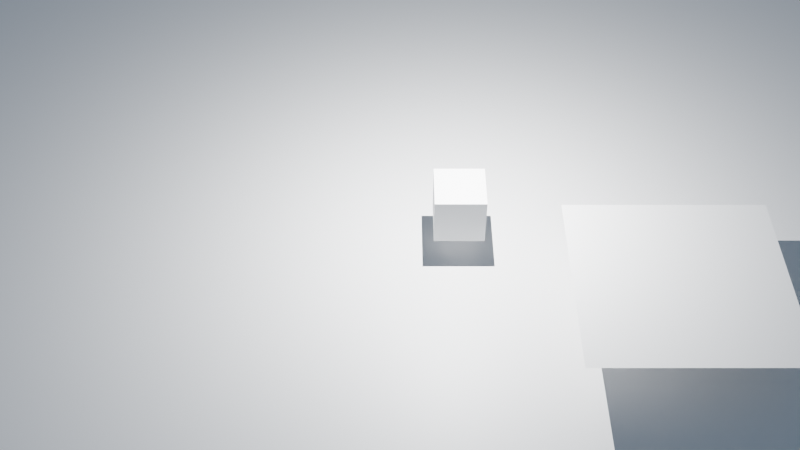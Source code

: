 # Source: grids.blend  (saved by Blender 5.1.30; exported with 4.5.12 LTS)
import bpy
from mathutils import Matrix  # noqa: F401  (used for matrix-valued properties, if any)

bpy.ops.wm.read_factory_settings(use_empty=True)
scene = bpy.context.scene
scene.name = 'Scene'

# ---- collections
col_collection = bpy.data.collections.new('Collection'); scene.collection.children.link(col_collection)

# ---- materials (node trees are filled in below, after node groups)
mat_vertex_painting = bpy.data.materials.new('Vertex Painting')
mat_vertex_painting.use_backface_culling = True
mat_vertex_painting.use_backface_culling_lightprobe_volume = False
mat_vertex_painting.use_transparent_shadow = False

# ---- material node trees
mat_vertex_painting.use_nodes = True; mat_vertex_painting.node_tree.nodes.clear()
_N = mat_vertex_painting.node_tree.nodes; _L = mat_vertex_painting.node_tree.links
n0 = _N.new('ShaderNodeBsdfPrincipled'); n0.name = 'Principled BSDF'; n0.location = (10, 300)
n0.distribution = 'GGX'
n0.subsurface_method = 'RANDOM_WALK_SKIN'
n0.inputs[3].default_value = 1.45
n0.inputs[27].default_value = (0.0, 0.0, 0.0, 1.0)
n0.inputs[28].default_value = 1.0
n1 = _N.new('ShaderNodeOutputMaterial'); n1.name = 'Material Output'; n1.location = (300, 300)
_L.new(n0.outputs[0], n1.inputs[0])
n1.is_active_output = True

# ---- world
world_world = bpy.data.worlds.new('World'); scene.world = world_world
world_world.use_nodes = True; world_world.node_tree.nodes.clear()
_N = world_world.node_tree.nodes; _L = world_world.node_tree.links
n0 = _N.new('ShaderNodeOutputWorld'); n0.name = 'World Output'; n0.location = (300, 300)
n1 = _N.new('ShaderNodeBackground'); n1.name = 'Background'; n1.location = (10, 300)
n1.inputs[0].default_value = (0.1249, 0.173, 0.233, 1.0)
_L.new(n1.outputs[0], n0.inputs[0])
n0.is_active_output = True
world_world.color = (0.05088, 0.05088, 0.05088)
world_world.use_sun_shadow = False
world_world.sun_shadow_jitter_overblur = 0.0

# ---- cameras
cam_camera = bpy.data.cameras.new('Camera')

# ---- lights
light_point = bpy.data.lights.new('Point', 'POINT')
light_point.transmission_factor = 0.0
light_point.energy = 1000.0
light_point.shadow_maximum_resolution = 0.006
light_point.use_absolute_resolution = True

# ---- meshes
me_plane_004 = bpy.data.meshes.new('Plane.004')
me_plane_004.from_pydata([(3.5, -2.5, 0.0), (2.5, -2.5, 0.0), (1.5, -2.5, 0.0), (0.5, -2.5, 0.0), (-0.5, -2.5, 0.0), (-1.5, -2.5, 0.0), (3.5, -1.5, 0.0), (-1.5, -1.5, 0.0), (-2.98e-07, 1.8, 0.0), (0.7, 2.5, 0.0), (1.5, -0.5, 0.0), (0.5, -0.5, 0.0), (-1.5, -0.5, 0.0), (-0.5, -1.5, 0.0), (2.5, -1.5, 0.0), (1.5, -1.5, 0.0), (-2.5, -1.5, 0.0), (-2.5, -0.5, 0.0), (-3.5, -0.5, 0.0), (-3.5, 0.5, 0.0), (-2.5, 0.5, 0.0), (-2.5, 1.5, 0.0), (-2.5, 5.5, 0.0), (-1.5, 0.5, 0.0), (-2.5, 6.5, 0.0), (-0.5, -0.5, 0.0), (3.5, -0.5, 0.0), (1.9, 2.2, 0.0), (3.2, 2.7, 0.0), (3.7, 0.5, 0.0), (4.1, 1.3, 0.0), (3.0, 1.0, 0.0), (2.5, -0.5, 0.0), (1.4, 0.6, 0.0), (3.1, 1.85, 0.0), (2.45, 1.6, 0.0), (1.65, 1.4, 0.0), (2.2, 0.8, 0.0), (-4.5, -0.5, 0.0), (-5.5, 0.5, 0.0), (-4.5, 0.5, 0.0), (-3.5, 1.5, 0.0), (-4.5, 1.5, 0.0), (-4.5, 2.5, 0.0), (-3.5, 2.5, 0.0), (-6.5, 3.5, 0.0), (-7.5, 3.5, 0.0), (-7.5, 2.5, 0.0), (-6.5, 2.5, 0.0), (-3.5, 3.5, 0.0), (-7.5, 1.5, 0.0), (-2.5, 2.5, 0.0), (-8.5, 2.5, 0.0), (-1.5, 1.5, 0.0), (-0.5, 1.5, 0.0), (-0.5, 0.5, 0.0), (-8.5, 1.5, 0.0), (-1.5, 2.5, 0.0), (-1.5, 3.5, 0.0), (-2.5, 3.5, 0.0), (-5.5, 2.5, 0.0), (0.5, 3.5, 0.0), (-0.5, 2.5, 0.0), (-5.5, 1.5, 0.0), (-1.5, 5.5, 0.0), (-6.5, 1.5, 0.0), (-3.5, 6.5, 0.0), (-3.5, 5.5, 0.0), (-4.5, 4.5, 0.0), (-3.5, 4.5, 0.0), (-4.5, 3.5, 0.0), (-5.5, 4.5, 0.0), (-5.5, 3.5, 0.0), (-2.5, 4.5, 0.0), (-4.5, 6.5, 0.0), (-4.5, 7.5, 0.0), (-5.5, 7.5, 0.0), (-5.5, 6.5, 0.0), (-6.5, 6.5, 0.0), (-6.5, 5.5, 0.0), (-5.5, 5.5, 0.0), (-6.5, 4.5, 0.0), (-7.5, 5.5, 0.0), (-7.5, 4.5, 0.0), (-4.5, 5.5, 0.0)], [(2, 3), (3, 4), (4, 5), (34, 31), (35, 31), (10, 11), (11, 13), (4, 13), (7, 12), (36, 33), (5, 7), (3, 11), (8, 33), (7, 16), (16, 17), (17, 18), (18, 19), (19, 20), (20, 21), (71, 68), (68, 70), (11, 25), (25, 12), (13, 25), (67, 69), (9, 8), (27, 9), (28, 27), (30, 28), (29, 30), (31, 32), (37, 31), (31, 29), (29, 26), (26, 31), (28, 34), (30, 34), (30, 31), (27, 35), (27, 36), (36, 35), (35, 37), (36, 37), (69, 73), (33, 26), (32, 33), (33, 37), (18, 38), (73, 22), (22, 67), (67, 66), (66, 24), (24, 22), (41, 42), (42, 43), (43, 44), (48, 60), (45, 48), (65, 48), (50, 65), (47, 50), (53, 54), (54, 55), (52, 47), (50, 56), (57, 58), (58, 59), (46, 45), (47, 46), (61, 62), (48, 47), (56, 52), (63, 60), (9, 61), (65, 63), (21, 53), (53, 23), (23, 55), (55, 25), (10, 55), (55, 33), (38, 40), (40, 39), (42, 40), (40, 19), (19, 41), (44, 41), (41, 21), (21, 51), (51, 44), (44, 49), (49, 59), (59, 51), (51, 57), (57, 53), (54, 62), (62, 57), (59, 64), (64, 61), (62, 58), (58, 64), (64, 62), (62, 9), (70, 72), (69, 68), (72, 71), (82, 79), (79, 81), (77, 80), (80, 84), (84, 74), (74, 77), (77, 76), (76, 75), (75, 74), (81, 83), (78, 77), (79, 78), (80, 79), (83, 82), (70, 49), (49, 69), (39, 63), (81, 71), (45, 81), (72, 45), (60, 72), (63, 42), (84, 67), (68, 84), (59, 73), (71, 80), (20, 41), (41, 43)], [(15, 10, 32, 14), (2, 15, 14, 1), (32, 26, 6, 14), (1, 14, 6, 0)])
_uv = me_plane_004.uv_layers.new(name='UVMap')
_uv.uv.foreach_set('vector', [0.0, 0.0, 0.0, 0.0, 0.0, 0.0, 0.0, 0.0, 0.0, 0.0, 0.0, 0.0, 0.0, 0.0, 0.0, 0.0, 0.0, 0.0, 0.0, 0.0, 0.0, 0.0, 0.0, 0.0, 0.0, 0.0, 0.0, 0.0, 0.0, 0.0, 0.0, 0.0])
me_plane_004.update()
me_cube = bpy.data.meshes.new('Cube')
me_cube.from_pydata([(0.0, 0.0, 0.49), (-0.1, -0.1, 0.69), (-0.1, 0.1, 0.69), (0.1, -0.1, 0.69), (0.1, 0.1, 0.69)], [], [(0, 1, 2), (0, 2, 4), (0, 4, 3), (0, 3, 1), (4, 2, 1, 3)])
_uv = me_cube.uv_layers.new(name='UVMap')
_uv.uv.foreach_set('vector', [0.375, 0.0, 0.625, 0.0, 0.625, 0.25, 0.375, 0.25, 0.625, 0.25, 0.625, 0.5, 0.375, 0.5, 0.625, 0.5, 0.625, 0.75, 0.375, 0.75, 0.625, 0.75, 0.625, 1.0, 0.625, 0.5, 0.875, 0.5, 0.875, 0.75, 0.625, 0.75])
_ca = me_cube.color_attributes.new('Attribute', 'BYTE_COLOR', 'CORNER')
_ca.data.foreach_set('color', [0.0, 0.1912, 1.0, 1.0, 0.0, 0.1912, 1.0, 1.0, 0.0, 0.1912, 1.0, 1.0, 0.0, 0.1912, 1.0, 1.0, 0.0, 0.1912, 1.0, 1.0, 0.0, 0.1912, 1.0, 1.0, 0.0, 0.1912, 1.0, 1.0, 0.0, 0.1912, 1.0, 1.0, 0.0, 0.1912, 1.0, 1.0, 0.0, 0.1912, 1.0, 1.0, 0.0, 0.1912, 1.0, 1.0, 0.0, 0.1912, 1.0, 1.0, 0.0, 0.1912, 1.0, 1.0, 0.0, 0.1912, 1.0, 1.0, 0.0, 0.1912, 1.0, 1.0, 0.0, 0.1912, 1.0, 1.0])
me_cube.materials.append(None)
me_cube.update()
me_cube_001 = bpy.data.meshes.new('Cube.001')
me_cube_001.from_pydata([(-0.25, -0.25, -0.25), (-0.25, -0.25, 0.25), (-0.25, 0.25, -0.25), (-0.25, 0.25, 0.25), (0.25, -0.25, -0.25), (0.25, -0.25, 0.25), (0.25, 0.25, -0.25), (0.25, 0.25, 0.25)], [], [(0, 1, 3, 2), (2, 3, 7, 6), (6, 7, 5, 4), (4, 5, 1, 0), (2, 6, 4, 0), (7, 3, 1, 5)])
_uv = me_cube_001.uv_layers.new(name='UVMap')
_uv.uv.foreach_set('vector', [0.375, 0.0, 0.625, 0.0, 0.625, 0.25, 0.375, 0.25, 0.375, 0.25, 0.625, 0.25, 0.625, 0.5, 0.375, 0.5, 0.375, 0.5, 0.625, 0.5, 0.625, 0.75, 0.375, 0.75, 0.375, 0.75, 0.625, 0.75, 0.625, 1.0, 0.375, 1.0, 0.125, 0.5, 0.375, 0.5, 0.375, 0.75, 0.125, 0.75, 0.625, 0.5, 0.875, 0.5, 0.875, 0.75, 0.625, 0.75])
_ca = me_cube_001.color_attributes.new('Attribute', 'BYTE_COLOR', 'CORNER')
_ca.data.foreach_set('color', [0.016, 0.1195, 1.0, 1.0, 0.016, 0.1195, 1.0, 1.0, 0.016, 0.1195, 1.0, 1.0, 0.016, 0.1195, 1.0, 1.0, 0.016, 0.1195, 1.0, 1.0, 0.016, 0.1195, 1.0, 1.0, 0.016, 0.1195, 1.0, 1.0, 0.016, 0.1195, 1.0, 1.0, 0.016, 0.1195, 1.0, 1.0, 0.016, 0.1195, 1.0, 1.0, 0.016, 0.1195, 1.0, 1.0, 0.016, 0.1195, 1.0, 1.0, 0.016, 0.1195, 1.0, 1.0, 0.016, 0.1195, 1.0, 1.0, 0.016, 0.1195, 1.0, 1.0, 0.016, 0.1195, 1.0, 1.0, 0.016, 0.1195, 1.0, 1.0, 0.016, 0.1195, 1.0, 1.0, 0.016, 0.1195, 1.0, 1.0, 0.016, 0.1195, 1.0, 1.0, 0.016, 0.1195, 1.0, 1.0, 0.016, 0.1195, 1.0, 1.0, 0.016, 0.1195, 1.0, 1.0, 0.016, 0.1195, 1.0, 1.0])
me_cube_001.materials.append(mat_vertex_painting)
me_cube_001.update()
me_cube_002 = bpy.data.meshes.new('Cube.002')
me_cube_002.from_pydata([(0.0, 0.0, -0.25), (0.0, 0.0, 0.25), (-0.125, -0.125, 0.0), (-0.125, 0.125, 0.0), (0.125, 0.125, 0.0), (0.125, -0.125, 0.0)], [], [(2, 1, 3), (3, 1, 4), (4, 1, 5), (5, 1, 2), (0, 5, 2), (0, 4, 5), (0, 3, 4), (0, 2, 3)])
_uv = me_cube_002.uv_layers.new(name='UVMap')
_uv.uv.foreach_set('vector', [0.5, 0.0, 0.625, 0.25, 0.5, 0.25, 0.5, 0.25, 0.625, 0.5, 0.5, 0.5, 0.5, 0.5, 0.625, 0.75, 0.5, 0.75, 0.5, 0.75, 0.625, 1.0, 0.5, 1.0, 0.375, 0.75, 0.5, 0.75, 0.5, 1.0, 0.375, 0.5, 0.5, 0.5, 0.5, 0.75, 0.375, 0.25, 0.5, 0.25, 0.5, 0.5, 0.375, 0.0, 0.5, 0.0, 0.5, 0.25])
_ca = me_cube_002.color_attributes.new('Attribute', 'BYTE_COLOR', 'CORNER')
_ca.data.foreach_set('color', [1.0, 1.0, 1.0, 1.0, 1.0, 1.0, 1.0, 1.0, 1.0, 1.0, 1.0, 1.0, 1.0, 1.0, 1.0, 1.0, 1.0, 1.0, 1.0, 1.0, 1.0, 1.0, 1.0, 1.0, 1.0, 1.0, 1.0, 1.0, 1.0, 1.0, 1.0, 1.0, 1.0, 1.0, 1.0, 1.0, 1.0, 1.0, 1.0, 1.0, 1.0, 1.0, 1.0, 1.0, 1.0, 1.0, 1.0, 1.0, 1.0, 1.0, 1.0, 1.0, 1.0, 1.0, 1.0, 1.0, 1.0, 1.0, 1.0, 1.0, 1.0, 1.0, 1.0, 1.0, 1.0, 1.0, 1.0, 1.0, 1.0, 1.0, 1.0, 1.0, 1.0, 1.0, 1.0, 1.0, 1.0, 1.0, 1.0, 1.0, 1.0, 1.0, 1.0, 1.0, 1.0, 1.0, 1.0, 1.0, 1.0, 1.0, 1.0, 1.0, 1.0, 1.0, 1.0, 1.0])
me_cube_002.materials.append(mat_vertex_painting)
me_cube_002.update()
me_line = bpy.data.meshes.new('Line')
me_line.from_pydata([(0.09459, -0.75, -0.01), (0.1115, -0.4972, -0.01), (0.09459, -0.25, -0.01), (0.09459, -0.25, 0.01), (0.1115, -0.4972, 0.01), (0.09459, -0.75, 0.01), (0.07459, -0.25, -0.01), (0.0915, -0.4972, -0.01), (0.07459, -0.75, -0.01), (0.07459, -0.75, 0.01), (0.0915, -0.4972, 0.01), (0.07459, -0.25, 0.01), (0.053, -0.471, 0.02), (0.093, -0.552, 0.02), (0.133, -0.472, 0.02)], [], [(5, 4, 10, 9), (4, 3, 11, 10), (2, 1, 7, 6), (1, 0, 8, 7), (8, 9, 10, 7), (7, 10, 11, 6), (2, 3, 4, 1), (1, 4, 5, 0), (14, 12, 13)])
_uv = me_line.uv_layers.new(name='UVMap')
_uv.uv.foreach_set('vector', [0.6875, 0.5, 0.75, 0.5, 0.75, 0.75, 0.6875, 0.75, 0.75, 0.5, 0.8125, 0.5, 0.8125, 0.75, 0.75, 0.75, 0.1875, 0.5, 0.25, 0.5, 0.25, 0.75, 0.1875, 0.75, 0.25, 0.5, 0.3125, 0.5, 0.3125, 0.75, 0.25, 0.75, 0.375, 0.8125, 0.625, 0.8125, 0.625, 0.875, 0.375, 0.875, 0.375, 0.875, 0.625, 0.875, 0.625, 0.9375, 0.375, 0.9375, 0.375, 0.3125, 0.625, 0.3125, 0.625, 0.375, 0.375, 0.375, 0.375, 0.375, 0.625, 0.375, 0.625, 0.4375, 0.375, 0.4375, 0.625, 0.5, 0.875, 0.5, 0.625, 0.75])
_ca = me_line.color_attributes.new('Attribute', 'BYTE_COLOR', 'CORNER')
_ca.data.foreach_set('color', [1.0, 1.0, 1.0, 1.0, 1.0, 1.0, 1.0, 1.0, 1.0, 1.0, 1.0, 1.0, 1.0, 1.0, 1.0, 1.0, 1.0, 1.0, 1.0, 1.0, 1.0, 1.0, 1.0, 1.0, 1.0, 1.0, 1.0, 1.0, 1.0, 1.0, 1.0, 1.0, 1.0, 1.0, 1.0, 1.0, 1.0, 1.0, 1.0, 1.0, 1.0, 1.0, 1.0, 1.0, 1.0, 1.0, 1.0, 1.0, 1.0, 1.0, 1.0, 1.0, 1.0, 1.0, 1.0, 1.0, 1.0, 1.0, 1.0, 1.0, 1.0, 1.0, 1.0, 1.0, 1.0, 1.0, 1.0, 1.0, 1.0, 1.0, 1.0, 1.0, 1.0, 1.0, 1.0, 1.0, 1.0, 1.0, 1.0, 1.0, 1.0, 1.0, 1.0, 1.0, 1.0, 1.0, 1.0, 1.0, 1.0, 1.0, 1.0, 1.0, 1.0, 1.0, 1.0, 1.0, 1.0, 1.0, 1.0, 1.0, 1.0, 1.0, 1.0, 1.0, 1.0, 1.0, 1.0, 1.0, 1.0, 1.0, 1.0, 1.0, 1.0, 1.0, 1.0, 1.0, 1.0, 1.0, 1.0, 1.0, 1.0, 1.0, 1.0, 1.0, 1.0, 1.0, 1.0, 1.0, 0.1384, 0.6445, 1.0, 1.0, 0.1384, 0.6445, 1.0, 1.0, 0.1384, 0.6445, 1.0, 1.0])
me_line.materials.append(mat_vertex_painting)
me_line.use_paint_bone_selection = False
me_line.use_paint_mask = True
me_line.update()
me_brokenline = bpy.data.meshes.new('BrokenLine')
me_brokenline.from_pydata([(-0.005413, -0.75, -0.01), (0.0115, -0.5972, -0.01), (0.0115, -0.5972, 0.01), (-0.005413, -0.75, 0.01), (-0.008496, -0.5972, -0.01), (-0.02541, -0.75, -0.01), (-0.02541, -0.75, 0.01), (-0.008496, -0.5972, 0.01), (0.04167, -0.4486, 0.02), (-0.04672, -0.537, 0.02), (0.05272, -0.4597, 0.02), (-0.03567, -0.5481, 0.02), (0.0115, -0.3972, -0.01), (-0.005413, -0.25, -0.01), (-0.005413, -0.25, 0.01), (0.0115, -0.3972, 0.01), (-0.02541, -0.25, -0.01), (-0.008496, -0.3972, -0.01), (-0.008496, -0.3972, 0.01), (-0.02541, -0.25, 0.01), (-0.04672, -0.4597, 0.02), (0.04167, -0.5481, 0.02), (-0.03567, -0.4486, 0.02), (0.05272, -0.537, 0.02)], [], [(3, 2, 7, 6), (1, 0, 5, 4), (5, 6, 7, 4), (1, 2, 3, 0), (11, 10, 8, 9), (15, 14, 19, 18), (13, 12, 17, 16), (17, 18, 19, 16), (13, 14, 15, 12), (23, 22, 20, 21)])
_uv = me_brokenline.uv_layers.new(name='UVMap')
_uv.uv.foreach_set('vector', [0.6875, 0.5, 0.75, 0.5, 0.75, 0.75, 0.6875, 0.75, 0.25, 0.5, 0.3125, 0.5, 0.3125, 0.75, 0.25, 0.75, 0.375, 0.8125, 0.625, 0.8125, 0.625, 0.875, 0.375, 0.875, 0.375, 0.375, 0.625, 0.375, 0.625, 0.4375, 0.375, 0.4375, 0.0, 0.0, 1.0, 0.0, 1.0, 1.0, 0.0, 1.0, 0.75, 0.5, 0.8125, 0.5, 0.8125, 0.75, 0.75, 0.75, 0.1875, 0.5, 0.25, 0.5, 0.25, 0.75, 0.1875, 0.75, 0.375, 0.875, 0.625, 0.875, 0.625, 0.9375, 0.375, 0.9375, 0.375, 0.3125, 0.625, 0.3125, 0.625, 0.375, 0.375, 0.375, 0.0, 0.0, 1.0, 0.0, 1.0, 1.0, 0.0, 1.0])
_ca = me_brokenline.color_attributes.new('Attribute', 'BYTE_COLOR', 'CORNER')
_ca.data.foreach_set('color', [0.4678, 0.02315, 0.0999, 1.0, 0.4678, 0.02315, 0.0999, 1.0, 0.4678, 0.02315, 0.0999, 1.0, 0.4678, 0.02315, 0.0999, 1.0, 0.4678, 0.02315, 0.0999, 1.0, 0.4678, 0.02315, 0.0999, 1.0, 0.4678, 0.02315, 0.0999, 1.0, 0.4678, 0.02315, 0.0999, 1.0, 0.4678, 0.02315, 0.0999, 1.0, 0.4678, 0.02315, 0.0999, 1.0, 0.4678, 0.02315, 0.0999, 1.0, 0.4678, 0.02315, 0.0999, 1.0, 0.4678, 0.02315, 0.0999, 1.0, 0.4678, 0.02315, 0.0999, 1.0, 0.4678, 0.02315, 0.0999, 1.0, 0.4678, 0.02315, 0.0999, 1.0, 0.4678, 0.02315, 0.0999, 1.0, 0.4678, 0.02315, 0.0999, 1.0, 0.4678, 0.02315, 0.0999, 1.0, 0.4678, 0.02315, 0.0999, 1.0, 0.4678, 0.02315, 0.0999, 1.0, 0.4678, 0.02315, 0.0999, 1.0, 0.4678, 0.02315, 0.0999, 1.0, 0.4678, 0.02315, 0.0999, 1.0, 0.4678, 0.02315, 0.0999, 1.0, 0.4678, 0.02315, 0.0999, 1.0, 0.4678, 0.02315, 0.0999, 1.0, 0.4678, 0.02315, 0.0999, 1.0, 0.4678, 0.02315, 0.0999, 1.0, 0.4678, 0.02315, 0.0999, 1.0, 0.4678, 0.02315, 0.0999, 1.0, 0.4678, 0.02315, 0.0999, 1.0, 0.4678, 0.02315, 0.0999, 1.0, 0.4678, 0.02315, 0.0999, 1.0, 0.4678, 0.02315, 0.0999, 1.0, 0.4678, 0.02315, 0.0999, 1.0, 0.4678, 0.02315, 0.0999, 1.0, 0.4678, 0.02315, 0.0999, 1.0, 0.3712, 0.02315, 0.08438, 1.0, 0.4678, 0.02315, 0.0999, 1.0])
me_brokenline.materials.append(mat_vertex_painting)
me_brokenline.update()
me_plane = bpy.data.meshes.new('Plane')
me_plane.from_pydata([(-8.0, -8.0, 0.0), (8.0, -8.0, 0.0), (-8.0, 8.0, 0.0), (8.0, 8.0, 0.0), (-8.0, 0.0, 0.0), (0.0, -8.0, 0.0), (8.0, 0.0, 0.0), (0.0, 8.0, 0.0), (0.0, 0.0, 0.0), (-8.0, -4.0, 0.0), (4.0, -8.0, 0.0), (8.0, 4.0, 0.0), (-4.0, 8.0, 0.0), (-8.0, 4.0, 0.0), (-4.0, -8.0, 0.0), (8.0, -4.0, 0.0), (4.0, 8.0, 0.0), (0.0, 4.0, 0.0), (0.0, -4.0, 0.0), (-4.0, 0.0, 0.0), (4.0, 0.0, 0.0), (4.0, -4.0, 0.0), (-4.0, -4.0, 0.0), (-4.0, 4.0, 0.0), (4.0, 4.0, 0.0), (-8.0, -6.0, 0.0), (6.0, -8.0, 0.0), (8.0, 6.0, 0.0), (-6.0, 8.0, 0.0), (-8.0, 2.0, 0.0), (-2.0, -8.0, 0.0), (8.0, -2.0, 0.0), (2.0, 8.0, 0.0), (0.0, 6.0, 0.0), (0.0, -2.0, 0.0), (-6.0, 0.0, 0.0), (2.0, 0.0, 0.0), (-8.0, -2.0, 0.0), (2.0, -8.0, 0.0), (8.0, 2.0, 0.0), (-2.0, 8.0, 0.0), (-8.0, 6.0, 0.0), (-6.0, -8.0, 0.0), (8.0, -6.0, 0.0), (6.0, 8.0, 0.0), (0.0, 2.0, 0.0), (0.0, -6.0, 0.0), (-2.0, 0.0, 0.0), (6.0, 0.0, 0.0), (4.0, -2.0, 0.0), (4.0, -6.0, 0.0), (2.0, -4.0, 0.0), (6.0, -4.0, 0.0), (-4.0, -2.0, 0.0), (-4.0, -6.0, 0.0), (-6.0, -4.0, 0.0), (-2.0, -4.0, 0.0), (-4.0, 6.0, 0.0), (-4.0, 2.0, 0.0), (-6.0, 4.0, 0.0), (-2.0, 4.0, 0.0), (4.0, 6.0, 0.0), (4.0, 2.0, 0.0), (2.0, 4.0, 0.0), (6.0, 4.0, 0.0), (6.0, 2.0, 0.0), (2.0, 2.0, 0.0), (2.0, 6.0, 0.0), (-2.0, 2.0, 0.0), (-6.0, 2.0, 0.0), (-6.0, 6.0, 0.0), (-2.0, -6.0, 0.0), (-6.0, -6.0, 0.0), (-6.0, -2.0, 0.0), (6.0, -6.0, 0.0), (2.0, -6.0, 0.0), (2.0, -2.0, 0.0), (6.0, -2.0, 0.0), (-2.0, -2.0, 0.0), (-2.0, 6.0, 0.0), (6.0, 6.0, 0.0), (-8.0, -7.0, 0.0), (7.0, -8.0, 0.0), (8.0, 7.0, 0.0), (-7.0, 8.0, 0.0), (-8.0, 1.0, 0.0), (-1.0, -8.0, 0.0), (8.0, -1.0, 0.0), (1.0, 8.0, 0.0), (0.0, 7.0, 0.0), (0.0, -1.0, 0.0), (-7.0, 0.0, 0.0), (1.0, 0.0, 0.0), (-8.0, -3.0, 0.0), (3.0, -8.0, 0.0), (8.0, 3.0, 0.0), (-3.0, 8.0, 0.0), (-8.0, 5.0, 0.0), (-5.0, -8.0, 0.0), (8.0, -5.0, 0.0), (5.0, 8.0, 0.0), (0.0, 3.0, 0.0), (0.0, -5.0, 0.0), (-3.0, 0.0, 0.0), (5.0, 0.0, 0.0), (4.0, -1.0, 0.0), (4.0, -5.0, 0.0), (1.0, -4.0, 0.0), (5.0, -4.0, 0.0), (-4.0, -1.0, 0.0), (-4.0, -5.0, 0.0), (-7.0, -4.0, 0.0), (-3.0, -4.0, 0.0), (-4.0, 7.0, 0.0), (-4.0, 3.0, 0.0), (-7.0, 4.0, 0.0), (-3.0, 4.0, 0.0), (4.0, 7.0, 0.0), (4.0, 3.0, 0.0), (1.0, 4.0, 0.0), (5.0, 4.0, 0.0), (-8.0, -5.0, 0.0), (5.0, -8.0, 0.0), (8.0, 5.0, 0.0), (-5.0, 8.0, 0.0), (-8.0, 3.0, 0.0), (-3.0, -8.0, 0.0), (8.0, -3.0, 0.0), (3.0, 8.0, 0.0), (0.0, 5.0, 0.0), (0.0, -3.0, 0.0), (-5.0, 0.0, 0.0), (3.0, 0.0, 0.0), (-8.0, -1.0, 0.0), (1.0, -8.0, 0.0), (8.0, 1.0, 0.0), (-1.0, 8.0, 0.0), (-8.0, 7.0, 0.0), (-7.0, -8.0, 0.0), (8.0, -7.0, 0.0), (7.0, 8.0, 0.0), (0.0, 1.0, 0.0), (0.0, -7.0, 0.0), (-1.0, 0.0, 0.0), (7.0, 0.0, 0.0), (4.0, -3.0, 0.0), (4.0, -7.0, 0.0), (3.0, -4.0, 0.0), (7.0, -4.0, 0.0), (-4.0, -3.0, 0.0), (-4.0, -7.0, 0.0), (-5.0, -4.0, 0.0), (-1.0, -4.0, 0.0), (-4.0, 5.0, 0.0), (-4.0, 1.0, 0.0), (-5.0, 4.0, 0.0), (-1.0, 4.0, 0.0), (4.0, 5.0, 0.0), (4.0, 1.0, 0.0), (3.0, 4.0, 0.0), (7.0, 4.0, 0.0), (6.0, 3.0, 0.0), (6.0, 1.0, 0.0), (5.0, 2.0, 0.0), (7.0, 2.0, 0.0), (2.0, 3.0, 0.0), (2.0, 1.0, 0.0), (1.0, 2.0, 0.0), (3.0, 2.0, 0.0), (2.0, 7.0, 0.0), (2.0, 5.0, 0.0), (1.0, 6.0, 0.0), (3.0, 6.0, 0.0), (-2.0, 3.0, 0.0), (-2.0, 1.0, 0.0), (-3.0, 2.0, 0.0), (-1.0, 2.0, 0.0), (-6.0, 3.0, 0.0), (-6.0, 1.0, 0.0), (-7.0, 2.0, 0.0), (-5.0, 2.0, 0.0), (-6.0, 7.0, 0.0), (-6.0, 5.0, 0.0), (-7.0, 6.0, 0.0), (-5.0, 6.0, 0.0), (-2.0, -5.0, 0.0), (-2.0, -7.0, 0.0), (-3.0, -6.0, 0.0), (-1.0, -6.0, 0.0), (-6.0, -5.0, 0.0), (-6.0, -7.0, 0.0), (-7.0, -6.0, 0.0), (-5.0, -6.0, 0.0), (-6.0, -1.0, 0.0), (-6.0, -3.0, 0.0), (-7.0, -2.0, 0.0), (-5.0, -2.0, 0.0), (6.0, -5.0, 0.0), (6.0, -7.0, 0.0), (5.0, -6.0, 0.0), (7.0, -6.0, 0.0), (2.0, -5.0, 0.0), (2.0, -7.0, 0.0), (1.0, -6.0, 0.0), (3.0, -6.0, 0.0), (2.0, -1.0, 0.0), (2.0, -3.0, 0.0), (1.0, -2.0, 0.0), (3.0, -2.0, 0.0), (6.0, -1.0, 0.0), (6.0, -3.0, 0.0), (5.0, -2.0, 0.0), (7.0, -2.0, 0.0), (-2.0, -1.0, 0.0), (-2.0, -3.0, 0.0), (-3.0, -2.0, 0.0), (-1.0, -2.0, 0.0), (-2.0, 7.0, 0.0), (-2.0, 5.0, 0.0), (-3.0, 6.0, 0.0), (-1.0, 6.0, 0.0), (6.0, 7.0, 0.0), (6.0, 5.0, 0.0), (5.0, 6.0, 0.0), (7.0, 6.0, 0.0), (7.0, 5.0, 0.0), (5.0, 5.0, 0.0), (5.0, 7.0, 0.0), (-1.0, 5.0, 0.0), (-3.0, 5.0, 0.0), (-3.0, 7.0, 0.0), (-1.0, -3.0, 0.0), (-3.0, -3.0, 0.0), (-3.0, -1.0, 0.0), (7.0, -3.0, 0.0), (5.0, -3.0, 0.0), (5.0, -1.0, 0.0), (3.0, -3.0, 0.0), (1.0, -3.0, 0.0), (1.0, -1.0, 0.0), (3.0, -7.0, 0.0), (1.0, -7.0, 0.0), (1.0, -5.0, 0.0), (7.0, -7.0, 0.0), (5.0, -7.0, 0.0), (5.0, -5.0, 0.0), (-5.0, -3.0, 0.0), (-7.0, -3.0, 0.0), (-7.0, -1.0, 0.0), (-5.0, -7.0, 0.0), (-7.0, -7.0, 0.0), (-7.0, -5.0, 0.0), (-1.0, -7.0, 0.0), (-3.0, -7.0, 0.0), (-3.0, -5.0, 0.0), (-5.0, 5.0, 0.0), (-7.0, 5.0, 0.0), (-7.0, 7.0, 0.0), (-5.0, 1.0, 0.0), (-7.0, 1.0, 0.0), (-7.0, 3.0, 0.0), (-1.0, 1.0, 0.0), (-3.0, 1.0, 0.0), (-3.0, 3.0, 0.0), (3.0, 5.0, 0.0), (1.0, 5.0, 0.0), (1.0, 7.0, 0.0), (3.0, 1.0, 0.0), (1.0, 1.0, 0.0), (1.0, 3.0, 0.0), (7.0, 1.0, 0.0), (5.0, 1.0, 0.0), (5.0, 3.0, 0.0), (7.0, 3.0, 0.0), (3.0, 3.0, 0.0), (3.0, 7.0, 0.0), (-1.0, 3.0, 0.0), (-5.0, 3.0, 0.0), (-5.0, 7.0, 0.0), (-1.0, -5.0, 0.0), (-5.0, -5.0, 0.0), (-5.0, -1.0, 0.0), (7.0, -5.0, 0.0), (3.0, -5.0, 0.0), (3.0, -1.0, 0.0), (7.0, -1.0, 0.0), (-1.0, -1.0, 0.0), (-1.0, 7.0, 0.0), (7.0, 7.0, 0.0)], [], [(288, 83, 3, 140), (287, 89, 7, 136), (286, 90, 8, 143), (285, 87, 6, 144), (284, 105, 20, 132), (283, 106, 21, 147), (282, 99, 15, 148), (281, 109, 19, 131), (280, 110, 22, 151), (279, 102, 18, 152), (278, 113, 12, 124), (277, 114, 23, 155), (276, 101, 17, 156), (275, 117, 16, 128), (274, 118, 24, 159), (273, 95, 11, 160), (272, 161, 64, 120), (271, 162, 65, 163), (270, 135, 39, 164), (269, 165, 63, 119), (268, 166, 66, 167), (267, 158, 62, 168), (266, 169, 32, 88), (265, 170, 67, 171), (264, 157, 61, 172), (263, 173, 60, 116), (262, 174, 68, 175), (261, 141, 45, 176), (260, 177, 59, 115), (259, 178, 69, 179), (258, 154, 58, 180), (257, 181, 28, 84), (256, 182, 70, 183), (255, 153, 57, 184), (254, 185, 56, 112), (253, 186, 71, 187), (252, 142, 46, 188), (251, 189, 55, 111), (250, 190, 72, 191), (249, 150, 54, 192), (248, 193, 35, 91), (247, 194, 73, 195), (246, 149, 53, 196), (245, 197, 52, 108), (244, 198, 74, 199), (243, 139, 43, 200), (242, 201, 51, 107), (241, 202, 75, 203), (240, 146, 50, 204), (239, 205, 36, 92), (238, 206, 76, 207), (237, 145, 49, 208), (236, 209, 48, 104), (235, 210, 77, 211), (234, 127, 31, 212), (233, 213, 47, 103), (232, 214, 78, 215), (231, 130, 34, 216), (230, 217, 40, 96), (229, 218, 79, 219), (228, 129, 33, 220), (227, 221, 44, 100), (226, 222, 80, 223), (225, 123, 27, 224), (222, 225, 224, 80), (64, 160, 225, 222), (160, 11, 123, 225), (157, 226, 223, 61), (24, 120, 226, 157), (120, 64, 222, 226), (117, 227, 100, 16), (61, 223, 227, 117), (223, 80, 221, 227), (218, 228, 220, 79), (60, 156, 228, 218), (156, 17, 129, 228), (153, 229, 219, 57), (23, 116, 229, 153), (116, 60, 218, 229), (113, 230, 96, 12), (57, 219, 230, 113), (219, 79, 217, 230), (214, 231, 216, 78), (56, 152, 231, 214), (152, 18, 130, 231), (149, 232, 215, 53), (22, 112, 232, 149), (112, 56, 214, 232), (109, 233, 103, 19), (53, 215, 233, 109), (215, 78, 213, 233), (210, 234, 212, 77), (52, 148, 234, 210), (148, 15, 127, 234), (145, 235, 211, 49), (21, 108, 235, 145), (108, 52, 210, 235), (105, 236, 104, 20), (49, 211, 236, 105), (211, 77, 209, 236), (206, 237, 208, 76), (51, 147, 237, 206), (147, 21, 145, 237), (130, 238, 207, 34), (18, 107, 238, 130), (107, 51, 206, 238), (90, 239, 92, 8), (34, 207, 239, 90), (207, 76, 205, 239), (202, 240, 204, 75), (38, 94, 240, 202), (94, 10, 146, 240), (142, 241, 203, 46), (5, 134, 241, 142), (134, 38, 202, 241), (102, 242, 107, 18), (46, 203, 242, 102), (203, 75, 201, 242), (198, 243, 200, 74), (26, 82, 243, 198), (82, 1, 139, 243), (146, 244, 199, 50), (10, 122, 244, 146), (122, 26, 198, 244), (106, 245, 108, 21), (50, 199, 245, 106), (199, 74, 197, 245), (194, 246, 196, 73), (55, 151, 246, 194), (151, 22, 149, 246), (93, 247, 195, 37), (9, 111, 247, 93), (111, 55, 194, 247), (133, 248, 91, 4), (37, 195, 248, 133), (195, 73, 193, 248), (190, 249, 192, 72), (42, 98, 249, 190), (98, 14, 150, 249), (81, 250, 191, 25), (0, 138, 250, 81), (138, 42, 190, 250), (121, 251, 111, 9), (25, 191, 251, 121), (191, 72, 189, 251), (186, 252, 188, 71), (30, 86, 252, 186), (86, 5, 142, 252), (150, 253, 187, 54), (14, 126, 253, 150), (126, 30, 186, 253), (110, 254, 112, 22), (54, 187, 254, 110), (187, 71, 185, 254), (182, 255, 184, 70), (59, 155, 255, 182), (155, 23, 153, 255), (97, 256, 183, 41), (13, 115, 256, 97), (115, 59, 182, 256), (137, 257, 84, 2), (41, 183, 257, 137), (183, 70, 181, 257), (178, 258, 180, 69), (35, 131, 258, 178), (131, 19, 154, 258), (85, 259, 179, 29), (4, 91, 259, 85), (91, 35, 178, 259), (125, 260, 115, 13), (29, 179, 260, 125), (179, 69, 177, 260), (174, 261, 176, 68), (47, 143, 261, 174), (143, 8, 141, 261), (154, 262, 175, 58), (19, 103, 262, 154), (103, 47, 174, 262), (114, 263, 116, 23), (58, 175, 263, 114), (175, 68, 173, 263), (170, 264, 172, 67), (63, 159, 264, 170), (159, 24, 157, 264), (129, 265, 171, 33), (17, 119, 265, 129), (119, 63, 170, 265), (89, 266, 88, 7), (33, 171, 266, 89), (171, 67, 169, 266), (166, 267, 168, 66), (36, 132, 267, 166), (132, 20, 158, 267), (141, 268, 167, 45), (8, 92, 268, 141), (92, 36, 166, 268), (101, 269, 119, 17), (45, 167, 269, 101), (167, 66, 165, 269), (162, 270, 164, 65), (48, 144, 270, 162), (144, 6, 135, 270), (158, 271, 163, 62), (20, 104, 271, 158), (104, 48, 162, 271), (118, 272, 120, 24), (62, 163, 272, 118), (163, 65, 161, 272), (161, 273, 160, 64), (65, 164, 273, 161), (164, 39, 95, 273), (165, 274, 159, 63), (66, 168, 274, 165), (168, 62, 118, 274), (169, 275, 128, 32), (67, 172, 275, 169), (172, 61, 117, 275), (173, 276, 156, 60), (68, 176, 276, 173), (176, 45, 101, 276), (177, 277, 155, 59), (69, 180, 277, 177), (180, 58, 114, 277), (181, 278, 124, 28), (70, 184, 278, 181), (184, 57, 113, 278), (185, 279, 152, 56), (71, 188, 279, 185), (188, 46, 102, 279), (189, 280, 151, 55), (72, 192, 280, 189), (192, 54, 110, 280), (193, 281, 131, 35), (73, 196, 281, 193), (196, 53, 109, 281), (197, 282, 148, 52), (74, 200, 282, 197), (200, 43, 99, 282), (201, 283, 147, 51), (75, 204, 283, 201), (204, 50, 106, 283), (205, 284, 132, 36), (76, 208, 284, 205), (208, 49, 105, 284), (209, 285, 144, 48), (77, 212, 285, 209), (212, 31, 87, 285), (213, 286, 143, 47), (78, 216, 286, 213), (216, 34, 90, 286), (217, 287, 136, 40), (79, 220, 287, 217), (220, 33, 89, 287), (221, 288, 140, 44), (80, 224, 288, 221), (224, 27, 83, 288)])
_uv = me_plane.uv_layers.new(name='UVMap')
_uv.uv.foreach_set('vector', [0.9375, 0.9375, 1.0, 0.9375, 1.0, 1.0, 0.9375, 1.0, 0.4375, 0.9375, 0.5, 0.9375, 0.5, 1.0, 0.4375, 1.0, 0.4375, 0.4375, 0.5, 0.4375, 0.5, 0.5, 0.4375, 0.5, 0.9375, 0.4375, 1.0, 0.4375, 1.0, 0.5, 0.9375, 0.5, 0.6875, 0.4375, 0.75, 0.4375, 0.75, 0.5, 0.6875, 0.5, 0.6875, 0.1875, 0.75, 0.1875, 0.75, 0.25, 0.6875, 0.25, 0.9375, 0.1875, 1.0, 0.1875, 1.0, 0.25, 0.9375, 0.25, 0.1875, 0.4375, 0.25, 0.4375, 0.25, 0.5, 0.1875, 0.5, 0.1875, 0.1875, 0.25, 0.1875, 0.25, 0.25, 0.1875, 0.25, 0.4375, 0.1875, 0.5, 0.1875, 0.5, 0.25, 0.4375, 0.25, 0.1875, 0.9375, 0.25, 0.9375, 0.25, 1.0, 0.1875, 1.0, 0.1875, 0.6875, 0.25, 0.6875, 0.25, 0.75, 0.1875, 0.75, 0.4375, 0.6875, 0.5, 0.6875, 0.5, 0.75, 0.4375, 0.75, 0.6875, 0.9375, 0.75, 0.9375, 0.75, 1.0, 0.6875, 1.0, 0.6875, 0.6875, 0.75, 0.6875, 0.75, 0.75, 0.6875, 0.75, 0.9375, 0.6875, 1.0, 0.6875, 1.0, 0.75, 0.9375, 0.75, 0.8125, 0.6875, 0.875, 0.6875, 0.875, 0.75, 0.8125, 0.75, 0.8125, 0.5625, 0.875, 0.5625, 0.875, 0.625, 0.8125, 0.625, 0.9375, 0.5625, 1.0, 0.5625, 1.0, 0.625, 0.9375, 0.625, 0.5625, 0.6875, 0.625, 0.6875, 0.625, 0.75, 0.5625, 0.75, 0.5625, 0.5625, 0.625, 0.5625, 0.625, 0.625, 0.5625, 0.625, 0.6875, 0.5625, 0.75, 0.5625, 0.75, 0.625, 0.6875, 0.625, 0.5625, 0.9375, 0.625, 0.9375, 0.625, 1.0, 0.5625, 1.0, 0.5625, 0.8125, 0.625, 0.8125, 0.625, 0.875, 0.5625, 0.875, 0.6875, 0.8125, 0.75, 0.8125, 0.75, 0.875, 0.6875, 0.875, 0.3125, 0.6875, 0.375, 0.6875, 0.375, 0.75, 0.3125, 0.75, 0.3125, 0.5625, 0.375, 0.5625, 0.375, 0.625, 0.3125, 0.625, 0.4375, 0.5625, 0.5, 0.5625, 0.5, 0.625, 0.4375, 0.625, 0.0625, 0.6875, 0.125, 0.6875, 0.125, 0.75, 0.0625, 0.75, 0.0625, 0.5625, 0.125, 0.5625, 0.125, 0.625, 0.0625, 0.625, 0.1875, 0.5625, 0.25, 0.5625, 0.25, 0.625, 0.1875, 0.625, 0.0625, 0.9375, 0.125, 0.9375, 0.125, 1.0, 0.0625, 1.0, 0.0625, 0.8125, 0.125, 0.8125, 0.125, 0.875, 0.0625, 0.875, 0.1875, 0.8125, 0.25, 0.8125, 0.25, 0.875, 0.1875, 0.875, 0.3125, 0.1875, 0.375, 0.1875, 0.375, 0.25, 0.3125, 0.25, 0.3125, 0.0625, 0.375, 0.0625, 0.375, 0.125, 0.3125, 0.125, 0.4375, 0.0625, 0.5, 0.0625, 0.5, 0.125, 0.4375, 0.125, 0.0625, 0.1875, 0.125, 0.1875, 0.125, 0.25, 0.0625, 0.25, 0.0625, 0.0625, 0.125, 0.0625, 0.125, 0.125, 0.0625, 0.125, 0.1875, 0.0625, 0.25, 0.0625, 0.25, 0.125, 0.1875, 0.125, 0.0625, 0.4375, 0.125, 0.4375, 0.125, 0.5, 0.0625, 0.5, 0.0625, 0.3125, 0.125, 0.3125, 0.125, 0.375, 0.0625, 0.375, 0.1875, 0.3125, 0.25, 0.3125, 0.25, 0.375, 0.1875, 0.375, 0.8125, 0.1875, 0.875, 0.1875, 0.875, 0.25, 0.8125, 0.25, 0.8125, 0.0625, 0.875, 0.0625, 0.875, 0.125, 0.8125, 0.125, 0.9375, 0.0625, 1.0, 0.0625, 1.0, 0.125, 0.9375, 0.125, 0.5625, 0.1875, 0.625, 0.1875, 0.625, 0.25, 0.5625, 0.25, 0.5625, 0.0625, 0.625, 0.0625, 0.625, 0.125, 0.5625, 0.125, 0.6875, 0.0625, 0.75, 0.0625, 0.75, 0.125, 0.6875, 0.125, 0.5625, 0.4375, 0.625, 0.4375, 0.625, 0.5, 0.5625, 0.5, 0.5625, 0.3125, 0.625, 0.3125, 0.625, 0.375, 0.5625, 0.375, 0.6875, 0.3125, 0.75, 0.3125, 0.75, 0.375, 0.6875, 0.375, 0.8125, 0.4375, 0.875, 0.4375, 0.875, 0.5, 0.8125, 0.5, 0.8125, 0.3125, 0.875, 0.3125, 0.875, 0.375, 0.8125, 0.375, 0.9375, 0.3125, 1.0, 0.3125, 1.0, 0.375, 0.9375, 0.375, 0.3125, 0.4375, 0.375, 0.4375, 0.375, 0.5, 0.3125, 0.5, 0.3125, 0.3125, 0.375, 0.3125, 0.375, 0.375, 0.3125, 0.375, 0.4375, 0.3125, 0.5, 0.3125, 0.5, 0.375, 0.4375, 0.375, 0.3125, 0.9375, 0.375, 0.9375, 0.375, 1.0, 0.3125, 1.0, 0.3125, 0.8125, 0.375, 0.8125, 0.375, 0.875, 0.3125, 0.875, 0.4375, 0.8125, 0.5, 0.8125, 0.5, 0.875, 0.4375, 0.875, 0.8125, 0.9375, 0.875, 0.9375, 0.875, 1.0, 0.8125, 1.0, 0.8125, 0.8125, 0.875, 0.8125, 0.875, 0.875, 0.8125, 0.875, 0.9375, 0.8125, 1.0, 0.8125, 1.0, 0.875, 0.9375, 0.875, 0.875, 0.8125, 0.9375, 0.8125, 0.9375, 0.875, 0.875, 0.875, 0.875, 0.75, 0.9375, 0.75, 0.9375, 0.8125, 0.875, 0.8125, 0.9375, 0.75, 1.0, 0.75, 1.0, 0.8125, 0.9375, 0.8125, 0.75, 0.8125, 0.8125, 0.8125, 0.8125, 0.875, 0.75, 0.875, 0.75, 0.75, 0.8125, 0.75, 0.8125, 0.8125, 0.75, 0.8125, 0.8125, 0.75, 0.875, 0.75, 0.875, 0.8125, 0.8125, 0.8125, 0.75, 0.9375, 0.8125, 0.9375, 0.8125, 1.0, 0.75, 1.0, 0.75, 0.875, 0.8125, 0.875, 0.8125, 0.9375, 0.75, 0.9375, 0.8125, 0.875, 0.875, 0.875, 0.875, 0.9375, 0.8125, 0.9375, 0.375, 0.8125, 0.4375, 0.8125, 0.4375, 0.875, 0.375, 0.875, 0.375, 0.75, 0.4375, 0.75, 0.4375, 0.8125, 0.375, 0.8125, 0.4375, 0.75, 0.5, 0.75, 0.5, 0.8125, 0.4375, 0.8125, 0.25, 0.8125, 0.3125, 0.8125, 0.3125, 0.875, 0.25, 0.875, 0.25, 0.75, 0.3125, 0.75, 0.3125, 0.8125, 0.25, 0.8125, 0.3125, 0.75, 0.375, 0.75, 0.375, 0.8125, 0.3125, 0.8125, 0.25, 0.9375, 0.3125, 0.9375, 0.3125, 1.0, 0.25, 1.0, 0.25, 0.875, 0.3125, 0.875, 0.3125, 0.9375, 0.25, 0.9375, 0.3125, 0.875, 0.375, 0.875, 0.375, 0.9375, 0.3125, 0.9375, 0.375, 0.3125, 0.4375, 0.3125, 0.4375, 0.375, 0.375, 0.375, 0.375, 0.25, 0.4375, 0.25, 0.4375, 0.3125, 0.375, 0.3125, 0.4375, 0.25, 0.5, 0.25, 0.5, 0.3125, 0.4375, 0.3125, 0.25, 0.3125, 0.3125, 0.3125, 0.3125, 0.375, 0.25, 0.375, 0.25, 0.25, 0.3125, 0.25, 0.3125, 0.3125, 0.25, 0.3125, 0.3125, 0.25, 0.375, 0.25, 0.375, 0.3125, 0.3125, 0.3125, 0.25, 0.4375, 0.3125, 0.4375, 0.3125, 0.5, 0.25, 0.5, 0.25, 0.375, 0.3125, 0.375, 0.3125, 0.4375, 0.25, 0.4375, 0.3125, 0.375, 0.375, 0.375, 0.375, 0.4375, 0.3125, 0.4375, 0.875, 0.3125, 0.9375, 0.3125, 0.9375, 0.375, 0.875, 0.375, 0.875, 0.25, 0.9375, 0.25, 0.9375, 0.3125, 0.875, 0.3125, 0.9375, 0.25, 1.0, 0.25, 1.0, 0.3125, 0.9375, 0.3125, 0.75, 0.3125, 0.8125, 0.3125, 0.8125, 0.375, 0.75, 0.375, 0.75, 0.25, 0.8125, 0.25, 0.8125, 0.3125, 0.75, 0.3125, 0.8125, 0.25, 0.875, 0.25, 0.875, 0.3125, 0.8125, 0.3125, 0.75, 0.4375, 0.8125, 0.4375, 0.8125, 0.5, 0.75, 0.5, 0.75, 0.375, 0.8125, 0.375, 0.8125, 0.4375, 0.75, 0.4375, 0.8125, 0.375, 0.875, 0.375, 0.875, 0.4375, 0.8125, 0.4375, 0.625, 0.3125, 0.6875, 0.3125, 0.6875, 0.375, 0.625, 0.375, 0.625, 0.25, 0.6875, 0.25, 0.6875, 0.3125, 0.625, 0.3125, 0.6875, 0.25, 0.75, 0.25, 0.75, 0.3125, 0.6875, 0.3125, 0.5, 0.3125, 0.5625, 0.3125, 0.5625, 0.375, 0.5, 0.375, 0.5, 0.25, 0.5625, 0.25, 0.5625, 0.3125, 0.5, 0.3125, 0.5625, 0.25, 0.625, 0.25, 0.625, 0.3125, 0.5625, 0.3125, 0.5, 0.4375, 0.5625, 0.4375, 0.5625, 0.5, 0.5, 0.5, 0.5, 0.375, 0.5625, 0.375, 0.5625, 0.4375, 0.5, 0.4375, 0.5625, 0.375, 0.625, 0.375, 0.625, 0.4375, 0.5625, 0.4375, 0.625, 0.0625, 0.6875, 0.0625, 0.6875, 0.125, 0.625, 0.125, 0.625, 0.0, 0.6875, 0.0, 0.6875, 0.0625, 0.625, 0.0625, 0.6875, 0.0, 0.75, 0.0, 0.75, 0.0625, 0.6875, 0.0625, 0.5, 0.0625, 0.5625, 0.0625, 0.5625, 0.125, 0.5, 0.125, 0.5, 0.0, 0.5625, 0.0, 0.5625, 0.0625, 0.5, 0.0625, 0.5625, 0.0, 0.625, 0.0, 0.625, 0.0625, 0.5625, 0.0625, 0.5, 0.1875, 0.5625, 0.1875, 0.5625, 0.25, 0.5, 0.25, 0.5, 0.125, 0.5625, 0.125, 0.5625, 0.1875, 0.5, 0.1875, 0.5625, 0.125, 0.625, 0.125, 0.625, 0.1875, 0.5625, 0.1875, 0.875, 0.0625, 0.9375, 0.0625, 0.9375, 0.125, 0.875, 0.125, 0.875, 0.0, 0.9375, 0.0, 0.9375, 0.0625, 0.875, 0.0625, 0.9375, 0.0, 1.0, 0.0, 1.0, 0.0625, 0.9375, 0.0625, 0.75, 0.0625, 0.8125, 0.0625, 0.8125, 0.125, 0.75, 0.125, 0.75, 0.0, 0.8125, 0.0, 0.8125, 0.0625, 0.75, 0.0625, 0.8125, 0.0, 0.875, 0.0, 0.875, 0.0625, 0.8125, 0.0625, 0.75, 0.1875, 0.8125, 0.1875, 0.8125, 0.25, 0.75, 0.25, 0.75, 0.125, 0.8125, 0.125, 0.8125, 0.1875, 0.75, 0.1875, 0.8125, 0.125, 0.875, 0.125, 0.875, 0.1875, 0.8125, 0.1875, 0.125, 0.3125, 0.1875, 0.3125, 0.1875, 0.375, 0.125, 0.375, 0.125, 0.25, 0.1875, 0.25, 0.1875, 0.3125, 0.125, 0.3125, 0.1875, 0.25, 0.25, 0.25, 0.25, 0.3125, 0.1875, 0.3125, 0.0, 0.3125, 0.0625, 0.3125, 0.0625, 0.375, 0.0, 0.375, 0.0, 0.25, 0.0625, 0.25, 0.0625, 0.3125, 0.0, 0.3125, 0.0625, 0.25, 0.125, 0.25, 0.125, 0.3125, 0.0625, 0.3125, 0.0, 0.4375, 0.0625, 0.4375, 0.0625, 0.5, 0.0, 0.5, 0.0, 0.375, 0.0625, 0.375, 0.0625, 0.4375, 0.0, 0.4375, 0.0625, 0.375, 0.125, 0.375, 0.125, 0.4375, 0.0625, 0.4375, 0.125, 0.0625, 0.1875, 0.0625, 0.1875, 0.125, 0.125, 0.125, 0.125, 0.0, 0.1875, 0.0, 0.1875, 0.0625, 0.125, 0.0625, 0.1875, 0.0, 0.25, 0.0, 0.25, 0.0625, 0.1875, 0.0625, 0.0, 0.0625, 0.0625, 0.0625, 0.0625, 0.125, 0.0, 0.125, 0.0, 0.0, 0.0625, 0.0, 0.0625, 0.0625, 0.0, 0.0625, 0.0625, 0.0, 0.125, 0.0, 0.125, 0.0625, 0.0625, 0.0625, 0.0, 0.1875, 0.0625, 0.1875, 0.0625, 0.25, 0.0, 0.25, 0.0, 0.125, 0.0625, 0.125, 0.0625, 0.1875, 0.0, 0.1875, 0.0625, 0.125, 0.125, 0.125, 0.125, 0.1875, 0.0625, 0.1875, 0.375, 0.0625, 0.4375, 0.0625, 0.4375, 0.125, 0.375, 0.125, 0.375, 0.0, 0.4375, 0.0, 0.4375, 0.0625, 0.375, 0.0625, 0.4375, 0.0, 0.5, 0.0, 0.5, 0.0625, 0.4375, 0.0625, 0.25, 0.0625, 0.3125, 0.0625, 0.3125, 0.125, 0.25, 0.125, 0.25, 0.0, 0.3125, 0.0, 0.3125, 0.0625, 0.25, 0.0625, 0.3125, 0.0, 0.375, 0.0, 0.375, 0.0625, 0.3125, 0.0625, 0.25, 0.1875, 0.3125, 0.1875, 0.3125, 0.25, 0.25, 0.25, 0.25, 0.125, 0.3125, 0.125, 0.3125, 0.1875, 0.25, 0.1875, 0.3125, 0.125, 0.375, 0.125, 0.375, 0.1875, 0.3125, 0.1875, 0.125, 0.8125, 0.1875, 0.8125, 0.1875, 0.875, 0.125, 0.875, 0.125, 0.75, 0.1875, 0.75, 0.1875, 0.8125, 0.125, 0.8125, 0.1875, 0.75, 0.25, 0.75, 0.25, 0.8125, 0.1875, 0.8125, 0.0, 0.8125, 0.0625, 0.8125, 0.0625, 0.875, 0.0, 0.875, 0.0, 0.75, 0.0625, 0.75, 0.0625, 0.8125, 0.0, 0.8125, 0.0625, 0.75, 0.125, 0.75, 0.125, 0.8125, 0.0625, 0.8125, 0.0, 0.9375, 0.0625, 0.9375, 0.0625, 1.0, 0.0, 1.0, 0.0, 0.875, 0.0625, 0.875, 0.0625, 0.9375, 0.0, 0.9375, 0.0625, 0.875, 0.125, 0.875, 0.125, 0.9375, 0.0625, 0.9375, 0.125, 0.5625, 0.1875, 0.5625, 0.1875, 0.625, 0.125, 0.625, 0.125, 0.5, 0.1875, 0.5, 0.1875, 0.5625, 0.125, 0.5625, 0.1875, 0.5, 0.25, 0.5, 0.25, 0.5625, 0.1875, 0.5625, 0.0, 0.5625, 0.0625, 0.5625, 0.0625, 0.625, 0.0, 0.625, 0.0, 0.5, 0.0625, 0.5, 0.0625, 0.5625, 0.0, 0.5625, 0.0625, 0.5, 0.125, 0.5, 0.125, 0.5625, 0.0625, 0.5625, 0.0, 0.6875, 0.0625, 0.6875, 0.0625, 0.75, 0.0, 0.75, 0.0, 0.625, 0.0625, 0.625, 0.0625, 0.6875, 0.0, 0.6875, 0.0625, 0.625, 0.125, 0.625, 0.125, 0.6875, 0.0625, 0.6875, 0.375, 0.5625, 0.4375, 0.5625, 0.4375, 0.625, 0.375, 0.625, 0.375, 0.5, 0.4375, 0.5, 0.4375, 0.5625, 0.375, 0.5625, 0.4375, 0.5, 0.5, 0.5, 0.5, 0.5625, 0.4375, 0.5625, 0.25, 0.5625, 0.3125, 0.5625, 0.3125, 0.625, 0.25, 0.625, 0.25, 0.5, 0.3125, 0.5, 0.3125, 0.5625, 0.25, 0.5625, 0.3125, 0.5, 0.375, 0.5, 0.375, 0.5625, 0.3125, 0.5625, 0.25, 0.6875, 0.3125, 0.6875, 0.3125, 0.75, 0.25, 0.75, 0.25, 0.625, 0.3125, 0.625, 0.3125, 0.6875, 0.25, 0.6875, 0.3125, 0.625, 0.375, 0.625, 0.375, 0.6875, 0.3125, 0.6875, 0.625, 0.8125, 0.6875, 0.8125, 0.6875, 0.875, 0.625, 0.875, 0.625, 0.75, 0.6875, 0.75, 0.6875, 0.8125, 0.625, 0.8125, 0.6875, 0.75, 0.75, 0.75, 0.75, 0.8125, 0.6875, 0.8125, 0.5, 0.8125, 0.5625, 0.8125, 0.5625, 0.875, 0.5, 0.875, 0.5, 0.75, 0.5625, 0.75, 0.5625, 0.8125, 0.5, 0.8125, 0.5625, 0.75, 0.625, 0.75, 0.625, 0.8125, 0.5625, 0.8125, 0.5, 0.9375, 0.5625, 0.9375, 0.5625, 1.0, 0.5, 1.0, 0.5, 0.875, 0.5625, 0.875, 0.5625, 0.9375, 0.5, 0.9375, 0.5625, 0.875, 0.625, 0.875, 0.625, 0.9375, 0.5625, 0.9375, 0.625, 0.5625, 0.6875, 0.5625, 0.6875, 0.625, 0.625, 0.625, 0.625, 0.5, 0.6875, 0.5, 0.6875, 0.5625, 0.625, 0.5625, 0.6875, 0.5, 0.75, 0.5, 0.75, 0.5625, 0.6875, 0.5625, 0.5, 0.5625, 0.5625, 0.5625, 0.5625, 0.625, 0.5, 0.625, 0.5, 0.5, 0.5625, 0.5, 0.5625, 0.5625, 0.5, 0.5625, 0.5625, 0.5, 0.625, 0.5, 0.625, 0.5625, 0.5625, 0.5625, 0.5, 0.6875, 0.5625, 0.6875, 0.5625, 0.75, 0.5, 0.75, 0.5, 0.625, 0.5625, 0.625, 0.5625, 0.6875, 0.5, 0.6875, 0.5625, 0.625, 0.625, 0.625, 0.625, 0.6875, 0.5625, 0.6875, 0.875, 0.5625, 0.9375, 0.5625, 0.9375, 0.625, 0.875, 0.625, 0.875, 0.5, 0.9375, 0.5, 0.9375, 0.5625, 0.875, 0.5625, 0.9375, 0.5, 1.0, 0.5, 1.0, 0.5625, 0.9375, 0.5625, 0.75, 0.5625, 0.8125, 0.5625, 0.8125, 0.625, 0.75, 0.625, 0.75, 0.5, 0.8125, 0.5, 0.8125, 0.5625, 0.75, 0.5625, 0.8125, 0.5, 0.875, 0.5, 0.875, 0.5625, 0.8125, 0.5625, 0.75, 0.6875, 0.8125, 0.6875, 0.8125, 0.75, 0.75, 0.75, 0.75, 0.625, 0.8125, 0.625, 0.8125, 0.6875, 0.75, 0.6875, 0.8125, 0.625, 0.875, 0.625, 0.875, 0.6875, 0.8125, 0.6875, 0.875, 0.6875, 0.9375, 0.6875, 0.9375, 0.75, 0.875, 0.75, 0.875, 0.625, 0.9375, 0.625, 0.9375, 0.6875, 0.875, 0.6875, 0.9375, 0.625, 1.0, 0.625, 1.0, 0.6875, 0.9375, 0.6875, 0.625, 0.6875, 0.6875, 0.6875, 0.6875, 0.75, 0.625, 0.75, 0.625, 0.625, 0.6875, 0.625, 0.6875, 0.6875, 0.625, 0.6875, 0.6875, 0.625, 0.75, 0.625, 0.75, 0.6875, 0.6875, 0.6875, 0.625, 0.9375, 0.6875, 0.9375, 0.6875, 1.0, 0.625, 1.0, 0.625, 0.875, 0.6875, 0.875, 0.6875, 0.9375, 0.625, 0.9375, 0.6875, 0.875, 0.75, 0.875, 0.75, 0.9375, 0.6875, 0.9375, 0.375, 0.6875, 0.4375, 0.6875, 0.4375, 0.75, 0.375, 0.75, 0.375, 0.625, 0.4375, 0.625, 0.4375, 0.6875, 0.375, 0.6875, 0.4375, 0.625, 0.5, 0.625, 0.5, 0.6875, 0.4375, 0.6875, 0.125, 0.6875, 0.1875, 0.6875, 0.1875, 0.75, 0.125, 0.75, 0.125, 0.625, 0.1875, 0.625, 0.1875, 0.6875, 0.125, 0.6875, 0.1875, 0.625, 0.25, 0.625, 0.25, 0.6875, 0.1875, 0.6875, 0.125, 0.9375, 0.1875, 0.9375, 0.1875, 1.0, 0.125, 1.0, 0.125, 0.875, 0.1875, 0.875, 0.1875, 0.9375, 0.125, 0.9375, 0.1875, 0.875, 0.25, 0.875, 0.25, 0.9375, 0.1875, 0.9375, 0.375, 0.1875, 0.4375, 0.1875, 0.4375, 0.25, 0.375, 0.25, 0.375, 0.125, 0.4375, 0.125, 0.4375, 0.1875, 0.375, 0.1875, 0.4375, 0.125, 0.5, 0.125, 0.5, 0.1875, 0.4375, 0.1875, 0.125, 0.1875, 0.1875, 0.1875, 0.1875, 0.25, 0.125, 0.25, 0.125, 0.125, 0.1875, 0.125, 0.1875, 0.1875, 0.125, 0.1875, 0.1875, 0.125, 0.25, 0.125, 0.25, 0.1875, 0.1875, 0.1875, 0.125, 0.4375, 0.1875, 0.4375, 0.1875, 0.5, 0.125, 0.5, 0.125, 0.375, 0.1875, 0.375, 0.1875, 0.4375, 0.125, 0.4375, 0.1875, 0.375, 0.25, 0.375, 0.25, 0.4375, 0.1875, 0.4375, 0.875, 0.1875, 0.9375, 0.1875, 0.9375, 0.25, 0.875, 0.25, 0.875, 0.125, 0.9375, 0.125, 0.9375, 0.1875, 0.875, 0.1875, 0.9375, 0.125, 1.0, 0.125, 1.0, 0.1875, 0.9375, 0.1875, 0.625, 0.1875, 0.6875, 0.1875, 0.6875, 0.25, 0.625, 0.25, 0.625, 0.125, 0.6875, 0.125, 0.6875, 0.1875, 0.625, 0.1875, 0.6875, 0.125, 0.75, 0.125, 0.75, 0.1875, 0.6875, 0.1875, 0.625, 0.4375, 0.6875, 0.4375, 0.6875, 0.5, 0.625, 0.5, 0.625, 0.375, 0.6875, 0.375, 0.6875, 0.4375, 0.625, 0.4375, 0.6875, 0.375, 0.75, 0.375, 0.75, 0.4375, 0.6875, 0.4375, 0.875, 0.4375, 0.9375, 0.4375, 0.9375, 0.5, 0.875, 0.5, 0.875, 0.375, 0.9375, 0.375, 0.9375, 0.4375, 0.875, 0.4375, 0.9375, 0.375, 1.0, 0.375, 1.0, 0.4375, 0.9375, 0.4375, 0.375, 0.4375, 0.4375, 0.4375, 0.4375, 0.5, 0.375, 0.5, 0.375, 0.375, 0.4375, 0.375, 0.4375, 0.4375, 0.375, 0.4375, 0.4375, 0.375, 0.5, 0.375, 0.5, 0.4375, 0.4375, 0.4375, 0.375, 0.9375, 0.4375, 0.9375, 0.4375, 1.0, 0.375, 1.0, 0.375, 0.875, 0.4375, 0.875, 0.4375, 0.9375, 0.375, 0.9375, 0.4375, 0.875, 0.5, 0.875, 0.5, 0.9375, 0.4375, 0.9375, 0.875, 0.9375, 0.9375, 0.9375, 0.9375, 1.0, 0.875, 1.0, 0.875, 0.875, 0.9375, 0.875, 0.9375, 0.9375, 0.875, 0.9375, 0.9375, 0.875, 1.0, 0.875, 1.0, 0.9375, 0.9375, 0.9375])
_ca = me_plane.color_attributes.new('Attribute', 'BYTE_COLOR', 'CORNER')
_ca.data.foreach_set('color', [0.005605, 0.009134, 0.01521, 1.0, 0.005605, 0.009134, 0.01521, 1.0, 0.005605, 0.009134, 0.01521, 1.0, 0.005605, 0.009134, 0.01521, 1.0, 0.005605, 0.009134, 0.01521, 1.0, 0.005605, 0.009134, 0.01521, 1.0, 0.005605, 0.009134, 0.01521, 1.0, 0.005605, 0.009134, 0.01521, 1.0, 0.005605, 0.009134, 0.01521, 1.0, 0.005605, 0.009134, 0.01521, 1.0, 0.005605, 0.009134, 0.01521, 1.0, 0.005605, 0.009134, 0.01521, 1.0, 0.005605, 0.009134, 0.01521, 1.0, 0.005605, 0.009134, 0.01521, 1.0, 0.005605, 0.009134, 0.01521, 1.0, 0.005605, 0.009134, 0.01521, 1.0, 0.005605, 0.009134, 0.01521, 1.0, 0.005605, 0.009134, 0.01521, 1.0, 0.005605, 0.009134, 0.01521, 1.0, 0.005605, 0.009134, 0.01521, 1.0, 0.005605, 0.009134, 0.01521, 1.0, 0.005605, 0.009134, 0.01521, 1.0, 0.005605, 0.009134, 0.01521, 1.0, 0.005605, 0.009134, 0.01521, 1.0, 0.005605, 0.009134, 0.01521, 1.0, 0.005605, 0.009134, 0.01521, 1.0, 0.005605, 0.009134, 0.01521, 1.0, 0.005605, 0.009134, 0.01521, 1.0, 0.005605, 0.009134, 0.01521, 1.0, 0.005605, 0.009134, 0.01521, 1.0, 0.005605, 0.009134, 0.01521, 1.0, 0.005605, 0.009134, 0.01521, 1.0, 0.005605, 0.009134, 0.01521, 1.0, 0.005605, 0.009134, 0.01521, 1.0, 0.005605, 0.009134, 0.01521, 1.0, 0.005605, 0.009134, 0.01521, 1.0, 0.005605, 0.009134, 0.01521, 1.0, 0.005605, 0.009134, 0.01521, 1.0, 0.005605, 0.009134, 0.01521, 1.0, 0.005605, 0.009134, 0.01521, 1.0, 0.005605, 0.009134, 0.01521, 1.0, 0.005605, 0.009134, 0.01521, 1.0, 0.005605, 0.009134, 0.01521, 1.0, 0.005605, 0.009134, 0.01521, 1.0, 0.005605, 0.009134, 0.01521, 1.0, 0.005605, 0.009134, 0.01521, 1.0, 0.005605, 0.009134, 0.01521, 1.0, 0.005605, 0.009134, 0.01521, 1.0, 0.005605, 0.009134, 0.01521, 1.0, 0.005605, 0.009134, 0.01521, 1.0, 0.005605, 0.009134, 0.01521, 1.0, 0.005605, 0.009134, 0.01521, 1.0, 0.005605, 0.009134, 0.01521, 1.0, 0.005605, 0.009134, 0.01521, 1.0, 0.005605, 0.009134, 0.01521, 1.0, 0.005605, 0.009134, 0.01521, 1.0, 0.005605, 0.009134, 0.01521, 1.0, 0.005605, 0.009134, 0.01521, 1.0, 0.005605, 0.009134, 0.01521, 1.0, 0.005605, 0.009134, 0.01521, 1.0, 0.005605, 0.009134, 0.01521, 1.0, 0.005605, 0.009134, 0.01521, 1.0, 0.005605, 0.009134, 0.01521, 1.0, 0.005605, 0.009134, 0.01521, 1.0, 0.005605, 0.009134, 0.01521, 1.0, 0.005605, 0.009134, 0.01521, 1.0, 0.005605, 0.009134, 0.01521, 1.0, 0.005605, 0.009134, 0.01521, 1.0, 0.005605, 0.009134, 0.01521, 1.0, 0.005605, 0.009134, 0.01521, 1.0, 0.005605, 0.009134, 0.01521, 1.0, 0.005605, 0.009134, 0.01521, 1.0, 0.005605, 0.009134, 0.01521, 1.0, 0.005605, 0.009134, 0.01521, 1.0, 0.005605, 0.009134, 0.01521, 1.0, 0.005605, 0.009134, 0.01521, 1.0, 0.005605, 0.009134, 0.01521, 1.0, 0.005605, 0.009134, 0.01521, 1.0, 0.005605, 0.009134, 0.01521, 1.0, 0.005605, 0.009134, 0.01521, 1.0, 0.005605, 0.009134, 0.01521, 1.0, 0.005605, 0.009134, 0.01521, 1.0, 0.005605, 0.009134, 0.01521, 1.0, 0.005605, 0.009134, 0.01521, 1.0, 0.005605, 0.009134, 0.01521, 1.0, 0.005605, 0.009134, 0.01521, 1.0, 0.005605, 0.009134, 0.01521, 1.0, 0.005605, 0.009134, 0.01521, 1.0, 0.005605, 0.009134, 0.01521, 1.0, 0.005605, 0.009134, 0.01521, 1.0, 0.005605, 0.009134, 0.01521, 1.0, 0.005605, 0.009134, 0.01521, 1.0, 0.005605, 0.009134, 0.01521, 1.0, 0.005605, 0.009134, 0.01521, 1.0, 0.005605, 0.009134, 0.01521, 1.0, 0.005605, 0.009134, 0.01521, 1.0, 0.005605, 0.009134, 0.01521, 1.0, 0.005605, 0.009134, 0.01521, 1.0, 0.005605, 0.009134, 0.01521, 1.0, 0.005605, 0.009134, 0.01521, 1.0, 0.005605, 0.009134, 0.01521, 1.0, 0.005605, 0.009134, 0.01521, 1.0, 0.005605, 0.009134, 0.01521, 1.0, 0.005605, 0.009134, 0.01521, 1.0, 0.005605, 0.009134, 0.01521, 1.0, 0.005605, 0.009134, 0.01521, 1.0, 0.005605, 0.009134, 0.01521, 1.0, 0.005605, 0.009134, 0.01521, 1.0, 0.005605, 0.009134, 0.01521, 1.0, 0.005605, 0.009134, 0.01521, 1.0, 0.005605, 0.009134, 0.01521, 1.0, 0.005605, 0.009134, 0.01521, 1.0, 0.005605, 0.009134, 0.01521, 1.0, 0.005605, 0.009134, 0.01521, 1.0, 0.005605, 0.009134, 0.01521, 1.0, 0.005605, 0.009134, 0.01521, 1.0, 0.005605, 0.009134, 0.01521, 1.0, 0.005605, 0.009134, 0.01521, 1.0, 0.005605, 0.009134, 0.01521, 1.0, 0.005605, 0.009134, 0.01521, 1.0, 0.005605, 0.009134, 0.01521, 1.0, 0.005605, 0.009134, 0.01521, 1.0, 0.005605, 0.009134, 0.01521, 1.0, 0.005605, 0.009134, 0.01521, 1.0, 0.005605, 0.009134, 0.01521, 1.0, 0.005605, 0.009134, 0.01521, 1.0, 0.005605, 0.009134, 0.01521, 1.0, 0.005605, 0.009134, 0.01521, 1.0, 0.005605, 0.009134, 0.01521, 1.0, 0.005605, 0.009134, 0.01521, 1.0, 0.005605, 0.009134, 0.01521, 1.0, 0.005605, 0.009134, 0.01521, 1.0, 0.005605, 0.009134, 0.01521, 1.0, 0.005605, 0.009134, 0.01521, 1.0, 0.005605, 0.009134, 0.01521, 1.0, 0.005605, 0.009134, 0.01521, 1.0, 0.005605, 0.009134, 0.01521, 1.0, 0.005605, 0.009134, 0.01521, 1.0, 0.005605, 0.009134, 0.01521, 1.0, 0.005605, 0.009134, 0.01521, 1.0, 0.005605, 0.009134, 0.01521, 1.0, 0.005605, 0.009134, 0.01521, 1.0, 0.005605, 0.009134, 0.01521, 1.0, 0.005605, 0.009134, 0.01521, 1.0, 0.005605, 0.009134, 0.01521, 1.0, 0.005605, 0.009134, 0.01521, 1.0, 0.005605, 0.009134, 0.01521, 1.0, 0.005605, 0.009134, 0.01521, 1.0, 0.005605, 0.009134, 0.01521, 1.0, 0.005605, 0.009134, 0.01521, 1.0, 0.005605, 0.009134, 0.01521, 1.0, 0.005605, 0.009134, 0.01521, 1.0, 0.005605, 0.009134, 0.01521, 1.0, 0.005605, 0.009134, 0.01521, 1.0, 0.005605, 0.009134, 0.01521, 1.0, 0.005605, 0.009134, 0.01521, 1.0, 0.005605, 0.009134, 0.01521, 1.0, 0.005605, 0.009134, 0.01521, 1.0, 0.005605, 0.009134, 0.01521, 1.0, 0.005605, 0.009134, 0.01521, 1.0, 0.005605, 0.009134, 0.01521, 1.0, 0.005605, 0.009134, 0.01521, 1.0, 0.005605, 0.009134, 0.01521, 1.0, 0.005605, 0.009134, 0.01521, 1.0, 0.005605, 0.009134, 0.01521, 1.0, 0.005605, 0.009134, 0.01521, 1.0, 0.005605, 0.009134, 0.01521, 1.0, 0.005605, 0.009134, 0.01521, 1.0, 0.005605, 0.009134, 0.01521, 1.0, 0.005605, 0.009134, 0.01521, 1.0, 0.005605, 0.009134, 0.01521, 1.0, 0.005605, 0.009134, 0.01521, 1.0, 0.005605, 0.009134, 0.01521, 1.0, 0.005605, 0.009134, 0.01521, 1.0, 0.005605, 0.009134, 0.01521, 1.0, 0.005605, 0.009134, 0.01521, 1.0, 0.005605, 0.009134, 0.01521, 1.0, 0.005605, 0.009134, 0.01521, 1.0, 0.005605, 0.009134, 0.01521, 1.0, 0.005605, 0.009134, 0.01521, 1.0, 0.005605, 0.009134, 0.01521, 1.0, 0.005605, 0.009134, 0.01521, 1.0, 0.005605, 0.009134, 0.01521, 1.0, 0.005605, 0.009134, 0.01521, 1.0, 0.005605, 0.009134, 0.01521, 1.0, 0.005605, 0.009134, 0.01521, 1.0, 0.005605, 0.009134, 0.01521, 1.0, 0.005605, 0.009134, 0.01521, 1.0, 0.005605, 0.009134, 0.01521, 1.0, 0.005605, 0.009134, 0.01521, 1.0, 0.005605, 0.009134, 0.01521, 1.0, 0.005605, 0.009134, 0.01521, 1.0, 0.005605, 0.009134, 0.01521, 1.0, 0.005605, 0.009134, 0.01521, 1.0, 0.005605, 0.009134, 0.01521, 1.0, 0.005605, 0.009134, 0.01521, 1.0, 0.005605, 0.009134, 0.01521, 1.0, 0.005605, 0.009134, 0.01521, 1.0, 0.005605, 0.009134, 0.01521, 1.0, 0.005605, 0.009134, 0.01521, 1.0, 0.005605, 0.009134, 0.01521, 1.0, 0.005605, 0.009134, 0.01521, 1.0, 0.005605, 0.009134, 0.01521, 1.0, 0.005605, 0.009134, 0.01521, 1.0, 0.005605, 0.009134, 0.01521, 1.0, 0.005605, 0.009134, 0.01521, 1.0, 0.005605, 0.009134, 0.01521, 1.0, 0.005605, 0.009134, 0.01521, 1.0, 0.005605, 0.009134, 0.01521, 1.0, 0.005605, 0.009134, 0.01521, 1.0, 0.005605, 0.009134, 0.01521, 1.0, 0.005605, 0.009134, 0.01521, 1.0, 0.005605, 0.009134, 0.01521, 1.0, 0.005605, 0.009134, 0.01521, 1.0, 0.005605, 0.009134, 0.01521, 1.0, 0.005605, 0.009134, 0.01521, 1.0, 0.005605, 0.009134, 0.01521, 1.0, 0.005605, 0.009134, 0.01521, 1.0, 0.005605, 0.009134, 0.01521, 1.0, 0.005605, 0.009134, 0.01521, 1.0, 0.005605, 0.009134, 0.01521, 1.0, 0.005605, 0.009134, 0.01521, 1.0, 0.005605, 0.009134, 0.01521, 1.0, 0.005605, 0.009134, 0.01521, 1.0, 0.005605, 0.009134, 0.01521, 1.0, 0.005605, 0.009134, 0.01521, 1.0, 0.005605, 0.009134, 0.01521, 1.0, 0.005605, 0.009134, 0.01521, 1.0, 0.005605, 0.009134, 0.01521, 1.0, 0.005605, 0.009134, 0.01521, 1.0, 0.005605, 0.009134, 0.01521, 1.0, 0.005605, 0.009134, 0.01521, 1.0, 0.005605, 0.009134, 0.01521, 1.0, 0.005605, 0.009134, 0.01521, 1.0, 0.005605, 0.009134, 0.01521, 1.0, 0.005605, 0.009134, 0.01521, 1.0, 0.005605, 0.009134, 0.01521, 1.0, 0.005605, 0.009134, 0.01521, 1.0, 0.005605, 0.009134, 0.01521, 1.0, 0.005605, 0.009134, 0.01521, 1.0, 0.005605, 0.009134, 0.01521, 1.0, 0.005605, 0.009134, 0.01521, 1.0, 0.005605, 0.009134, 0.01521, 1.0, 0.005605, 0.009134, 0.01521, 1.0, 0.005605, 0.009134, 0.01521, 1.0, 0.005605, 0.009134, 0.01521, 1.0, 0.005605, 0.009134, 0.01521, 1.0, 0.005605, 0.009134, 0.01521, 1.0, 0.005605, 0.009134, 0.01521, 1.0, 0.005605, 0.009134, 0.01521, 1.0, 0.005605, 0.009134, 0.01521, 1.0, 0.005605, 0.009134, 0.01521, 1.0, 0.005605, 0.009134, 0.01521, 1.0, 0.005605, 0.009134, 0.01521, 1.0, 0.005605, 0.009134, 0.01521, 1.0, 0.005605, 0.009134, 0.01521, 1.0, 0.005605, 0.009134, 0.01521, 1.0, 0.005605, 0.009134, 0.01521, 1.0, 0.005605, 0.009134, 0.01521, 1.0, 0.005605, 0.009134, 0.01521, 1.0, 0.005605, 0.009134, 0.01521, 1.0, 0.005605, 0.009134, 0.01521, 1.0, 0.005605, 0.009134, 0.01521, 1.0, 0.005605, 0.009134, 0.01521, 1.0, 0.005605, 0.009134, 0.01521, 1.0, 0.005605, 0.009134, 0.01521, 1.0, 0.005605, 0.009134, 0.01521, 1.0, 0.005605, 0.009134, 0.01521, 1.0, 0.005605, 0.009134, 0.01521, 1.0, 0.005605, 0.009134, 0.01521, 1.0, 0.005605, 0.009134, 0.01521, 1.0, 0.005605, 0.009134, 0.01521, 1.0, 0.005605, 0.009134, 0.01521, 1.0, 0.005605, 0.009134, 0.01521, 1.0, 0.005605, 0.009134, 0.01521, 1.0, 0.005605, 0.009134, 0.01521, 1.0, 0.005605, 0.009134, 0.01521, 1.0, 0.005605, 0.009134, 0.01521, 1.0, 0.005605, 0.009134, 0.01521, 1.0, 0.005605, 0.009134, 0.01521, 1.0, 0.005605, 0.009134, 0.01521, 1.0, 0.005605, 0.009134, 0.01521, 1.0, 0.005605, 0.009134, 0.01521, 1.0, 0.005605, 0.009134, 0.01521, 1.0, 0.005605, 0.009134, 0.01521, 1.0, 0.005605, 0.009134, 0.01521, 1.0, 0.005605, 0.009134, 0.01521, 1.0, 0.005605, 0.009134, 0.01521, 1.0, 0.005605, 0.009134, 0.01521, 1.0, 0.005605, 0.009134, 0.01521, 1.0, 0.005605, 0.009134, 0.01521, 1.0, 0.005605, 0.009134, 0.01521, 1.0, 0.005605, 0.009134, 0.01521, 1.0, 0.005605, 0.009134, 0.01521, 1.0, 0.005605, 0.009134, 0.01521, 1.0, 0.005605, 0.009134, 0.01521, 1.0, 0.005605, 0.009134, 0.01521, 1.0, 0.005605, 0.009134, 0.01521, 1.0, 0.005605, 0.009134, 0.01521, 1.0, 0.005605, 0.009134, 0.01521, 1.0, 0.005605, 0.009134, 0.01521, 1.0, 0.005605, 0.009134, 0.01521, 1.0, 0.005605, 0.009134, 0.01521, 1.0, 0.005605, 0.009134, 0.01521, 1.0, 0.005605, 0.009134, 0.01521, 1.0, 0.005605, 0.009134, 0.01521, 1.0, 0.005605, 0.009134, 0.01521, 1.0, 0.005605, 0.009134, 0.01521, 1.0, 0.005605, 0.009134, 0.01521, 1.0, 0.005605, 0.009134, 0.01521, 1.0, 0.005605, 0.009134, 0.01521, 1.0, 0.005605, 0.009134, 0.01521, 1.0, 0.005605, 0.009134, 0.01521, 1.0, 0.005605, 0.009134, 0.01521, 1.0, 0.005605, 0.009134, 0.01521, 1.0, 0.005605, 0.009134, 0.01521, 1.0, 0.005605, 0.009134, 0.01521, 1.0, 0.005605, 0.009134, 0.01521, 1.0, 0.005605, 0.009134, 0.01521, 1.0, 0.005605, 0.009134, 0.01521, 1.0, 0.005605, 0.009134, 0.01521, 1.0, 0.005605, 0.009134, 0.01521, 1.0, 0.005605, 0.009134, 0.01521, 1.0, 0.005605, 0.009134, 0.01521, 1.0, 0.005605, 0.009134, 0.01521, 1.0, 0.005605, 0.009134, 0.01521, 1.0, 0.005605, 0.009134, 0.01521, 1.0, 0.005605, 0.009134, 0.01521, 1.0, 0.005605, 0.009134, 0.01521, 1.0, 0.005605, 0.009134, 0.01521, 1.0, 0.005605, 0.009134, 0.01521, 1.0, 0.005605, 0.009134, 0.01521, 1.0, 0.005605, 0.009134, 0.01521, 1.0, 0.005605, 0.009134, 0.01521, 1.0, 0.005605, 0.009134, 0.01521, 1.0, 0.005605, 0.009134, 0.01521, 1.0, 0.005605, 0.009134, 0.01521, 1.0, 0.005605, 0.009134, 0.01521, 1.0, 0.005605, 0.009134, 0.01521, 1.0, 0.005605, 0.009134, 0.01521, 1.0, 0.005605, 0.009134, 0.01521, 1.0, 0.005605, 0.009134, 0.01521, 1.0, 0.005605, 0.009134, 0.01521, 1.0, 0.005605, 0.009134, 0.01521, 1.0, 0.005605, 0.009134, 0.01521, 1.0, 0.005605, 0.009134, 0.01521, 1.0, 0.005605, 0.009134, 0.01521, 1.0, 0.005605, 0.009134, 0.01521, 1.0, 0.005605, 0.009134, 0.01521, 1.0, 0.005605, 0.009134, 0.01521, 1.0, 0.005605, 0.009134, 0.01521, 1.0, 0.005605, 0.009134, 0.01521, 1.0, 0.005605, 0.009134, 0.01521, 1.0, 0.005605, 0.009134, 0.01521, 1.0, 0.005605, 0.009134, 0.01521, 1.0, 0.005605, 0.009134, 0.01521, 1.0, 0.005605, 0.009134, 0.01521, 1.0, 0.005605, 0.009134, 0.01521, 1.0, 0.005605, 0.009134, 0.01521, 1.0, 0.005605, 0.009134, 0.01521, 1.0, 0.005605, 0.009134, 0.01521, 1.0, 0.005605, 0.009134, 0.01521, 1.0, 0.005605, 0.009134, 0.01521, 1.0, 0.005605, 0.009134, 0.01521, 1.0, 0.005605, 0.009134, 0.01521, 1.0, 0.005605, 0.009134, 0.01521, 1.0, 0.005605, 0.009134, 0.01521, 1.0, 0.005605, 0.009134, 0.01521, 1.0, 0.005605, 0.009134, 0.01521, 1.0, 0.005605, 0.009134, 0.01521, 1.0, 0.005605, 0.009134, 0.01521, 1.0, 0.005605, 0.009134, 0.01521, 1.0, 0.005605, 0.009134, 0.01521, 1.0, 0.005605, 0.009134, 0.01521, 1.0, 0.005605, 0.009134, 0.01521, 1.0, 0.005605, 0.009134, 0.01521, 1.0, 0.005605, 0.009134, 0.01521, 1.0, 0.005605, 0.009134, 0.01521, 1.0, 0.005605, 0.009134, 0.01521, 1.0, 0.005605, 0.009134, 0.01521, 1.0, 0.005605, 0.009134, 0.01521, 1.0, 0.005605, 0.009134, 0.01521, 1.0, 0.005605, 0.009134, 0.01521, 1.0, 0.005605, 0.009134, 0.01521, 1.0, 0.005605, 0.009134, 0.01521, 1.0, 0.005605, 0.009134, 0.01521, 1.0, 0.005605, 0.009134, 0.01521, 1.0, 0.005605, 0.009134, 0.01521, 1.0, 0.005605, 0.009134, 0.01521, 1.0, 0.005605, 0.009134, 0.01521, 1.0, 0.005605, 0.009134, 0.01521, 1.0, 0.005605, 0.009134, 0.01521, 1.0, 0.005605, 0.009134, 0.01521, 1.0, 0.005605, 0.009134, 0.01521, 1.0, 0.005605, 0.009134, 0.01521, 1.0, 0.005605, 0.009134, 0.01521, 1.0, 0.005605, 0.009134, 0.01521, 1.0, 0.005605, 0.009134, 0.01521, 1.0, 0.005605, 0.009134, 0.01521, 1.0, 0.005605, 0.009134, 0.01521, 1.0, 0.005605, 0.009134, 0.01521, 1.0, 0.005605, 0.009134, 0.01521, 1.0, 0.005605, 0.009134, 0.01521, 1.0, 0.005605, 0.009134, 0.01521, 1.0, 0.005605, 0.009134, 0.01521, 1.0, 0.005605, 0.009134, 0.01521, 1.0, 0.005605, 0.009134, 0.01521, 1.0, 0.005605, 0.009134, 0.01521, 1.0, 0.005605, 0.009134, 0.01521, 1.0, 0.005605, 0.009134, 0.01521, 1.0, 0.005605, 0.009134, 0.01521, 1.0, 0.005605, 0.009134, 0.01521, 1.0, 0.005605, 0.009134, 0.01521, 1.0, 0.005605, 0.009134, 0.01521, 1.0, 0.005605, 0.009134, 0.01521, 1.0, 0.005605, 0.009134, 0.01521, 1.0, 0.005605, 0.009134, 0.01521, 1.0, 0.005605, 0.009134, 0.01521, 1.0, 0.005605, 0.009134, 0.01521, 1.0, 0.005605, 0.009134, 0.01521, 1.0, 0.005605, 0.009134, 0.01521, 1.0, 0.005605, 0.009134, 0.01521, 1.0, 0.005605, 0.009134, 0.01521, 1.0, 0.005605, 0.009134, 0.01521, 1.0, 0.005605, 0.009134, 0.01521, 1.0, 0.005605, 0.009134, 0.01521, 1.0, 0.005605, 0.009134, 0.01521, 1.0, 0.005605, 0.009134, 0.01521, 1.0, 0.005605, 0.009134, 0.01521, 1.0, 0.005605, 0.009134, 0.01521, 1.0, 0.005605, 0.009134, 0.01521, 1.0, 0.005605, 0.009134, 0.01521, 1.0, 0.005605, 0.009134, 0.01521, 1.0, 0.005605, 0.009134, 0.01521, 1.0, 0.005605, 0.009134, 0.01521, 1.0, 0.005605, 0.009134, 0.01521, 1.0, 0.005605, 0.009134, 0.01521, 1.0, 0.005605, 0.009134, 0.01521, 1.0, 0.005605, 0.009134, 0.01521, 1.0, 0.005605, 0.009134, 0.01521, 1.0, 0.005605, 0.009134, 0.01521, 1.0, 0.005605, 0.009134, 0.01521, 1.0, 0.005605, 0.009134, 0.01521, 1.0, 0.005605, 0.009134, 0.01521, 1.0, 0.005605, 0.009134, 0.01521, 1.0, 0.005605, 0.009134, 0.01521, 1.0, 0.005605, 0.009134, 0.01521, 1.0, 0.005605, 0.009134, 0.01521, 1.0, 0.005605, 0.009134, 0.01521, 1.0, 0.005605, 0.009134, 0.01521, 1.0, 0.005605, 0.009134, 0.01521, 1.0, 0.005605, 0.009134, 0.01521, 1.0, 0.005605, 0.009134, 0.01521, 1.0, 0.005605, 0.009134, 0.01521, 1.0, 0.005605, 0.009134, 0.01521, 1.0, 0.005605, 0.009134, 0.01521, 1.0, 0.005605, 0.009134, 0.01521, 1.0, 0.005605, 0.009134, 0.01521, 1.0, 0.005605, 0.009134, 0.01521, 1.0, 0.005605, 0.009134, 0.01521, 1.0, 0.005605, 0.009134, 0.01521, 1.0, 0.005605, 0.009134, 0.01521, 1.0, 0.005605, 0.009134, 0.01521, 1.0, 0.005605, 0.009134, 0.01521, 1.0, 0.005605, 0.009134, 0.01521, 1.0, 0.005605, 0.009134, 0.01521, 1.0, 0.005605, 0.009134, 0.01521, 1.0, 0.005605, 0.009134, 0.01521, 1.0, 0.005605, 0.009134, 0.01521, 1.0, 0.005605, 0.009134, 0.01521, 1.0, 0.005605, 0.009134, 0.01521, 1.0, 0.005605, 0.009134, 0.01521, 1.0, 0.005605, 0.009134, 0.01521, 1.0, 0.005605, 0.009134, 0.01521, 1.0, 0.005605, 0.009134, 0.01521, 1.0, 0.005605, 0.009134, 0.01521, 1.0, 0.005605, 0.009134, 0.01521, 1.0, 0.005605, 0.009134, 0.01521, 1.0, 0.005605, 0.009134, 0.01521, 1.0, 0.005605, 0.009134, 0.01521, 1.0, 0.005605, 0.009134, 0.01521, 1.0, 0.005605, 0.009134, 0.01521, 1.0, 0.005605, 0.009134, 0.01521, 1.0, 0.005605, 0.009134, 0.01521, 1.0, 0.005605, 0.009134, 0.01521, 1.0, 0.005605, 0.009134, 0.01521, 1.0, 0.005605, 0.009134, 0.01521, 1.0, 0.005605, 0.009134, 0.01521, 1.0, 0.005605, 0.009134, 0.01521, 1.0, 0.005605, 0.009134, 0.01521, 1.0, 0.005605, 0.009134, 0.01521, 1.0, 0.005605, 0.009134, 0.01521, 1.0, 0.005605, 0.009134, 0.01521, 1.0, 0.005605, 0.009134, 0.01521, 1.0, 0.005605, 0.009134, 0.01521, 1.0, 0.005605, 0.009134, 0.01521, 1.0, 0.005605, 0.009134, 0.01521, 1.0, 0.005605, 0.009134, 0.01521, 1.0, 0.005605, 0.009134, 0.01521, 1.0, 0.005605, 0.009134, 0.01521, 1.0, 0.005605, 0.009134, 0.01521, 1.0, 0.005605, 0.009134, 0.01521, 1.0, 0.005605, 0.009134, 0.01521, 1.0, 0.005605, 0.009134, 0.01521, 1.0, 0.005605, 0.009134, 0.01521, 1.0, 0.005605, 0.009134, 0.01521, 1.0, 0.005605, 0.009134, 0.01521, 1.0, 0.005605, 0.009134, 0.01521, 1.0, 0.005605, 0.009134, 0.01521, 1.0, 0.005605, 0.009134, 0.01521, 1.0, 0.005605, 0.009134, 0.01521, 1.0, 0.005605, 0.009134, 0.01521, 1.0, 0.005605, 0.009134, 0.01521, 1.0, 0.005605, 0.009134, 0.01521, 1.0, 0.005605, 0.009134, 0.01521, 1.0, 0.005605, 0.009134, 0.01521, 1.0, 0.005605, 0.009134, 0.01521, 1.0, 0.005605, 0.009134, 0.01521, 1.0, 0.005605, 0.009134, 0.01521, 1.0, 0.005605, 0.009134, 0.01521, 1.0, 0.005605, 0.009134, 0.01521, 1.0, 0.005605, 0.009134, 0.01521, 1.0, 0.005605, 0.009134, 0.01521, 1.0, 0.005605, 0.009134, 0.01521, 1.0, 0.005605, 0.009134, 0.01521, 1.0, 0.005605, 0.009134, 0.01521, 1.0, 0.005605, 0.009134, 0.01521, 1.0, 0.005605, 0.009134, 0.01521, 1.0, 0.005605, 0.009134, 0.01521, 1.0, 0.005605, 0.009134, 0.01521, 1.0, 0.005605, 0.009134, 0.01521, 1.0, 0.005605, 0.009134, 0.01521, 1.0, 0.005605, 0.009134, 0.01521, 1.0, 0.005605, 0.009134, 0.01521, 1.0, 0.005605, 0.009134, 0.01521, 1.0, 0.005605, 0.009134, 0.01521, 1.0, 0.005605, 0.009134, 0.01521, 1.0, 0.005605, 0.009134, 0.01521, 1.0, 0.005605, 0.009134, 0.01521, 1.0, 0.005605, 0.009134, 0.01521, 1.0, 0.005605, 0.009134, 0.01521, 1.0, 0.005605, 0.009134, 0.01521, 1.0, 0.005605, 0.009134, 0.01521, 1.0, 0.005605, 0.009134, 0.01521, 1.0, 0.005605, 0.009134, 0.01521, 1.0, 0.005605, 0.009134, 0.01521, 1.0, 0.005605, 0.009134, 0.01521, 1.0, 0.005605, 0.009134, 0.01521, 1.0, 0.005605, 0.009134, 0.01521, 1.0, 0.005605, 0.009134, 0.01521, 1.0, 0.005605, 0.009134, 0.01521, 1.0, 0.005605, 0.009134, 0.01521, 1.0, 0.005605, 0.009134, 0.01521, 1.0, 0.005605, 0.009134, 0.01521, 1.0, 0.005605, 0.009134, 0.01521, 1.0, 0.005605, 0.009134, 0.01521, 1.0, 0.005605, 0.009134, 0.01521, 1.0, 0.005605, 0.009134, 0.01521, 1.0, 0.005605, 0.009134, 0.01521, 1.0, 0.005605, 0.009134, 0.01521, 1.0, 0.005605, 0.009134, 0.01521, 1.0, 0.005605, 0.009134, 0.01521, 1.0, 0.005605, 0.009134, 0.01521, 1.0, 0.005605, 0.009134, 0.01521, 1.0, 0.005605, 0.009134, 0.01521, 1.0, 0.005605, 0.009134, 0.01521, 1.0, 0.005605, 0.009134, 0.01521, 1.0, 0.005605, 0.009134, 0.01521, 1.0, 0.005605, 0.009134, 0.01521, 1.0, 0.005605, 0.009134, 0.01521, 1.0, 0.005605, 0.009134, 0.01521, 1.0, 0.005605, 0.009134, 0.01521, 1.0, 0.005605, 0.009134, 0.01521, 1.0, 0.005605, 0.009134, 0.01521, 1.0, 0.005605, 0.009134, 0.01521, 1.0, 0.005605, 0.009134, 0.01521, 1.0, 0.005605, 0.009134, 0.01521, 1.0, 0.005605, 0.009134, 0.01521, 1.0, 0.005605, 0.009134, 0.01521, 1.0, 0.005605, 0.009134, 0.01521, 1.0, 0.005605, 0.009134, 0.01521, 1.0, 0.005605, 0.009134, 0.01521, 1.0, 0.005605, 0.009134, 0.01521, 1.0, 0.005605, 0.009134, 0.01521, 1.0, 0.005605, 0.009134, 0.01521, 1.0, 0.005605, 0.009134, 0.01521, 1.0, 0.005605, 0.009134, 0.01521, 1.0, 0.005605, 0.009134, 0.01521, 1.0, 0.005605, 0.009134, 0.01521, 1.0, 0.005605, 0.009134, 0.01521, 1.0, 0.005605, 0.009134, 0.01521, 1.0, 0.005605, 0.009134, 0.01521, 1.0, 0.005605, 0.009134, 0.01521, 1.0, 0.005605, 0.009134, 0.01521, 1.0, 0.005605, 0.009134, 0.01521, 1.0, 0.005605, 0.009134, 0.01521, 1.0, 0.005605, 0.009134, 0.01521, 1.0, 0.005605, 0.009134, 0.01521, 1.0, 0.005605, 0.009134, 0.01521, 1.0, 0.005605, 0.009134, 0.01521, 1.0, 0.005605, 0.009134, 0.01521, 1.0, 0.005605, 0.009134, 0.01521, 1.0, 0.005605, 0.009134, 0.01521, 1.0, 0.005605, 0.009134, 0.01521, 1.0, 0.005605, 0.009134, 0.01521, 1.0, 0.005605, 0.009134, 0.01521, 1.0, 0.005605, 0.009134, 0.01521, 1.0, 0.005605, 0.009134, 0.01521, 1.0, 0.005605, 0.009134, 0.01521, 1.0, 0.005605, 0.009134, 0.01521, 1.0, 0.005605, 0.009134, 0.01521, 1.0, 0.005605, 0.009134, 0.01521, 1.0, 0.005605, 0.009134, 0.01521, 1.0, 0.005605, 0.009134, 0.01521, 1.0, 0.005605, 0.009134, 0.01521, 1.0, 0.005605, 0.009134, 0.01521, 1.0, 0.005605, 0.009134, 0.01521, 1.0, 0.005605, 0.009134, 0.01521, 1.0, 0.005605, 0.009134, 0.01521, 1.0, 0.005605, 0.009134, 0.01521, 1.0, 0.005605, 0.009134, 0.01521, 1.0, 0.005605, 0.009134, 0.01521, 1.0, 0.005605, 0.009134, 0.01521, 1.0, 0.005605, 0.009134, 0.01521, 1.0, 0.005605, 0.009134, 0.01521, 1.0, 0.005605, 0.009134, 0.01521, 1.0, 0.005605, 0.009134, 0.01521, 1.0, 0.005605, 0.009134, 0.01521, 1.0, 0.005605, 0.009134, 0.01521, 1.0, 0.005605, 0.009134, 0.01521, 1.0, 0.005605, 0.009134, 0.01521, 1.0, 0.005605, 0.009134, 0.01521, 1.0, 0.005605, 0.009134, 0.01521, 1.0, 0.005605, 0.009134, 0.01521, 1.0, 0.005605, 0.009134, 0.01521, 1.0, 0.005605, 0.009134, 0.01521, 1.0, 0.005605, 0.009134, 0.01521, 1.0, 0.005605, 0.009134, 0.01521, 1.0, 0.005605, 0.009134, 0.01521, 1.0, 0.005605, 0.009134, 0.01521, 1.0, 0.005605, 0.009134, 0.01521, 1.0, 0.005605, 0.009134, 0.01521, 1.0, 0.005605, 0.009134, 0.01521, 1.0, 0.005605, 0.009134, 0.01521, 1.0, 0.005605, 0.009134, 0.01521, 1.0, 0.005605, 0.009134, 0.01521, 1.0, 0.005605, 0.009134, 0.01521, 1.0, 0.005605, 0.009134, 0.01521, 1.0, 0.005605, 0.009134, 0.01521, 1.0, 0.005605, 0.009134, 0.01521, 1.0, 0.005605, 0.009134, 0.01521, 1.0, 0.005605, 0.009134, 0.01521, 1.0, 0.005605, 0.009134, 0.01521, 1.0, 0.005605, 0.009134, 0.01521, 1.0, 0.005605, 0.009134, 0.01521, 1.0, 0.005605, 0.009134, 0.01521, 1.0, 0.005605, 0.009134, 0.01521, 1.0, 0.005605, 0.009134, 0.01521, 1.0, 0.005605, 0.009134, 0.01521, 1.0, 0.005605, 0.009134, 0.01521, 1.0, 0.005605, 0.009134, 0.01521, 1.0, 0.005605, 0.009134, 0.01521, 1.0, 0.005605, 0.009134, 0.01521, 1.0, 0.005605, 0.009134, 0.01521, 1.0, 0.005605, 0.009134, 0.01521, 1.0, 0.005605, 0.009134, 0.01521, 1.0, 0.005605, 0.009134, 0.01521, 1.0, 0.005605, 0.009134, 0.01521, 1.0, 0.005605, 0.009134, 0.01521, 1.0, 0.005605, 0.009134, 0.01521, 1.0, 0.005605, 0.009134, 0.01521, 1.0, 0.005605, 0.009134, 0.01521, 1.0, 0.005605, 0.009134, 0.01521, 1.0, 0.005605, 0.009134, 0.01521, 1.0, 0.005605, 0.009134, 0.01521, 1.0, 0.005605, 0.009134, 0.01521, 1.0, 0.005605, 0.009134, 0.01521, 1.0, 0.005605, 0.009134, 0.01521, 1.0, 0.005605, 0.009134, 0.01521, 1.0, 0.005605, 0.009134, 0.01521, 1.0, 0.005605, 0.009134, 0.01521, 1.0, 0.005605, 0.009134, 0.01521, 1.0, 0.005605, 0.009134, 0.01521, 1.0, 0.005605, 0.009134, 0.01521, 1.0, 0.005605, 0.009134, 0.01521, 1.0, 0.005605, 0.009134, 0.01521, 1.0, 0.005605, 0.009134, 0.01521, 1.0, 0.005605, 0.009134, 0.01521, 1.0, 0.005605, 0.009134, 0.01521, 1.0, 0.005605, 0.009134, 0.01521, 1.0, 0.005605, 0.009134, 0.01521, 1.0, 0.005605, 0.009134, 0.01521, 1.0, 0.005605, 0.009134, 0.01521, 1.0, 0.005605, 0.009134, 0.01521, 1.0, 0.005605, 0.009134, 0.01521, 1.0, 0.005605, 0.009134, 0.01521, 1.0, 0.005605, 0.009134, 0.01521, 1.0, 0.005605, 0.009134, 0.01521, 1.0, 0.005605, 0.009134, 0.01521, 1.0, 0.005605, 0.009134, 0.01521, 1.0, 0.005605, 0.009134, 0.01521, 1.0, 0.005605, 0.009134, 0.01521, 1.0, 0.005605, 0.009134, 0.01521, 1.0, 0.005605, 0.009134, 0.01521, 1.0, 0.005605, 0.009134, 0.01521, 1.0, 0.005605, 0.009134, 0.01521, 1.0, 0.005605, 0.009134, 0.01521, 1.0, 0.005605, 0.009134, 0.01521, 1.0, 0.005605, 0.009134, 0.01521, 1.0, 0.005605, 0.009134, 0.01521, 1.0, 0.005605, 0.009134, 0.01521, 1.0, 0.005605, 0.009134, 0.01521, 1.0, 0.005605, 0.009134, 0.01521, 1.0, 0.005605, 0.009134, 0.01521, 1.0, 0.005605, 0.009134, 0.01521, 1.0, 0.005605, 0.009134, 0.01521, 1.0, 0.005605, 0.009134, 0.01521, 1.0, 0.005605, 0.009134, 0.01521, 1.0, 0.005605, 0.009134, 0.01521, 1.0, 0.005605, 0.009134, 0.01521, 1.0, 0.005605, 0.009134, 0.01521, 1.0, 0.005605, 0.009134, 0.01521, 1.0, 0.005605, 0.009134, 0.01521, 1.0, 0.005605, 0.009134, 0.01521, 1.0, 0.005605, 0.009134, 0.01521, 1.0, 0.005605, 0.009134, 0.01521, 1.0, 0.005605, 0.009134, 0.01521, 1.0, 0.005605, 0.009134, 0.01521, 1.0, 0.005605, 0.009134, 0.01521, 1.0, 0.005605, 0.009134, 0.01521, 1.0, 0.005605, 0.009134, 0.01521, 1.0, 0.005605, 0.009134, 0.01521, 1.0, 0.005605, 0.009134, 0.01521, 1.0, 0.005605, 0.009134, 0.01521, 1.0, 0.005605, 0.009134, 0.01521, 1.0, 0.005605, 0.009134, 0.01521, 1.0, 0.005605, 0.009134, 0.01521, 1.0, 0.005605, 0.009134, 0.01521, 1.0, 0.005605, 0.009134, 0.01521, 1.0, 0.005605, 0.009134, 0.01521, 1.0, 0.005605, 0.009134, 0.01521, 1.0, 0.005605, 0.009134, 0.01521, 1.0, 0.005605, 0.009134, 0.01521, 1.0, 0.005605, 0.009134, 0.01521, 1.0, 0.005605, 0.009134, 0.01521, 1.0, 0.005605, 0.009134, 0.01521, 1.0, 0.005605, 0.009134, 0.01521, 1.0, 0.005605, 0.009134, 0.01521, 1.0, 0.005605, 0.009134, 0.01521, 1.0, 0.005605, 0.009134, 0.01521, 1.0, 0.005605, 0.009134, 0.01521, 1.0, 0.005605, 0.009134, 0.01521, 1.0, 0.005605, 0.009134, 0.01521, 1.0, 0.005605, 0.009134, 0.01521, 1.0, 0.005605, 0.009134, 0.01521, 1.0, 0.005605, 0.009134, 0.01521, 1.0, 0.005605, 0.009134, 0.01521, 1.0, 0.005605, 0.009134, 0.01521, 1.0, 0.005605, 0.009134, 0.01521, 1.0, 0.005605, 0.009134, 0.01521, 1.0, 0.005605, 0.009134, 0.01521, 1.0, 0.005605, 0.009134, 0.01521, 1.0, 0.005605, 0.009134, 0.01521, 1.0, 0.005605, 0.009134, 0.01521, 1.0, 0.005605, 0.009134, 0.01521, 1.0, 0.005605, 0.009134, 0.01521, 1.0, 0.005605, 0.009134, 0.01521, 1.0, 0.005605, 0.009134, 0.01521, 1.0, 0.005605, 0.009134, 0.01521, 1.0, 0.005605, 0.009134, 0.01521, 1.0, 0.005605, 0.009134, 0.01521, 1.0, 0.005605, 0.009134, 0.01521, 1.0, 0.005605, 0.009134, 0.01521, 1.0, 0.005605, 0.009134, 0.01521, 1.0, 0.005605, 0.009134, 0.01521, 1.0, 0.005605, 0.009134, 0.01521, 1.0, 0.005605, 0.009134, 0.01521, 1.0, 0.005605, 0.009134, 0.01521, 1.0, 0.005605, 0.009134, 0.01521, 1.0, 0.005605, 0.009134, 0.01521, 1.0, 0.005605, 0.009134, 0.01521, 1.0, 0.005605, 0.009134, 0.01521, 1.0, 0.005605, 0.009134, 0.01521, 1.0, 0.005605, 0.009134, 0.01521, 1.0, 0.005605, 0.009134, 0.01521, 1.0, 0.005605, 0.009134, 0.01521, 1.0, 0.005605, 0.009134, 0.01521, 1.0, 0.005605, 0.009134, 0.01521, 1.0, 0.005605, 0.009134, 0.01521, 1.0, 0.005605, 0.009134, 0.01521, 1.0, 0.005605, 0.009134, 0.01521, 1.0, 0.005605, 0.009134, 0.01521, 1.0, 0.005605, 0.009134, 0.01521, 1.0, 0.005605, 0.009134, 0.01521, 1.0, 0.005605, 0.009134, 0.01521, 1.0, 0.005605, 0.009134, 0.01521, 1.0, 0.005605, 0.009134, 0.01521, 1.0, 0.005605, 0.009134, 0.01521, 1.0, 0.005605, 0.009134, 0.01521, 1.0, 0.005605, 0.009134, 0.01521, 1.0, 0.005605, 0.009134, 0.01521, 1.0, 0.005605, 0.009134, 0.01521, 1.0, 0.005605, 0.009134, 0.01521, 1.0, 0.005605, 0.009134, 0.01521, 1.0, 0.005605, 0.009134, 0.01521, 1.0, 0.005605, 0.009134, 0.01521, 1.0, 0.005605, 0.009134, 0.01521, 1.0, 0.005605, 0.009134, 0.01521, 1.0, 0.005605, 0.009134, 0.01521, 1.0, 0.005605, 0.009134, 0.01521, 1.0, 0.005605, 0.009134, 0.01521, 1.0, 0.005605, 0.009134, 0.01521, 1.0, 0.005605, 0.009134, 0.01521, 1.0, 0.005605, 0.009134, 0.01521, 1.0, 0.005605, 0.009134, 0.01521, 1.0, 0.005605, 0.009134, 0.01521, 1.0, 0.005605, 0.009134, 0.01521, 1.0, 0.005605, 0.009134, 0.01521, 1.0, 0.005605, 0.009134, 0.01521, 1.0, 0.005605, 0.009134, 0.01521, 1.0, 0.005605, 0.009134, 0.01521, 1.0, 0.005605, 0.009134, 0.01521, 1.0, 0.005605, 0.009134, 0.01521, 1.0, 0.005605, 0.009134, 0.01521, 1.0, 0.005605, 0.009134, 0.01521, 1.0, 0.005605, 0.009134, 0.01521, 1.0, 0.005605, 0.009134, 0.01521, 1.0, 0.005605, 0.009134, 0.01521, 1.0, 0.005605, 0.009134, 0.01521, 1.0, 0.005605, 0.009134, 0.01521, 1.0, 0.005605, 0.009134, 0.01521, 1.0, 0.005605, 0.009134, 0.01521, 1.0, 0.005605, 0.009134, 0.01521, 1.0, 0.005605, 0.009134, 0.01521, 1.0, 0.005605, 0.009134, 0.01521, 1.0, 0.005605, 0.009134, 0.01521, 1.0, 0.005605, 0.009134, 0.01521, 1.0, 0.005605, 0.009134, 0.01521, 1.0, 0.005605, 0.009134, 0.01521, 1.0, 0.005605, 0.009134, 0.01521, 1.0, 0.005605, 0.009134, 0.01521, 1.0, 0.005605, 0.009134, 0.01521, 1.0, 0.005605, 0.009134, 0.01521, 1.0, 0.005605, 0.009134, 0.01521, 1.0, 0.005605, 0.009134, 0.01521, 1.0, 0.005605, 0.009134, 0.01521, 1.0, 0.005605, 0.009134, 0.01521, 1.0, 0.005605, 0.009134, 0.01521, 1.0, 0.005605, 0.009134, 0.01521, 1.0, 0.005605, 0.009134, 0.01521, 1.0, 0.005605, 0.009134, 0.01521, 1.0, 0.005605, 0.009134, 0.01521, 1.0, 0.005605, 0.009134, 0.01521, 1.0, 0.005605, 0.009134, 0.01521, 1.0, 0.005605, 0.009134, 0.01521, 1.0, 0.005605, 0.009134, 0.01521, 1.0, 0.005605, 0.009134, 0.01521, 1.0, 0.005605, 0.009134, 0.01521, 1.0, 0.005605, 0.009134, 0.01521, 1.0, 0.005605, 0.009134, 0.01521, 1.0, 0.005605, 0.009134, 0.01521, 1.0, 0.005605, 0.009134, 0.01521, 1.0, 0.005605, 0.009134, 0.01521, 1.0, 0.005605, 0.009134, 0.01521, 1.0, 0.005605, 0.009134, 0.01521, 1.0, 0.005605, 0.009134, 0.01521, 1.0, 0.005605, 0.009134, 0.01521, 1.0, 0.005605, 0.009134, 0.01521, 1.0, 0.005605, 0.009134, 0.01521, 1.0, 0.005605, 0.009134, 0.01521, 1.0, 0.005605, 0.009134, 0.01521, 1.0, 0.005605, 0.009134, 0.01521, 1.0, 0.005605, 0.009134, 0.01521, 1.0, 0.005605, 0.009134, 0.01521, 1.0, 0.005605, 0.009134, 0.01521, 1.0, 0.005605, 0.009134, 0.01521, 1.0, 0.005605, 0.009134, 0.01521, 1.0, 0.005605, 0.009134, 0.01521, 1.0, 0.005605, 0.009134, 0.01521, 1.0, 0.005605, 0.009134, 0.01521, 1.0, 0.005605, 0.009134, 0.01521, 1.0, 0.005605, 0.009134, 0.01521, 1.0, 0.005605, 0.009134, 0.01521, 1.0, 0.005605, 0.009134, 0.01521, 1.0, 0.005605, 0.009134, 0.01521, 1.0, 0.005605, 0.009134, 0.01521, 1.0, 0.005605, 0.009134, 0.01521, 1.0, 0.005605, 0.009134, 0.01521, 1.0, 0.005605, 0.009134, 0.01521, 1.0, 0.005605, 0.009134, 0.01521, 1.0, 0.005605, 0.009134, 0.01521, 1.0, 0.005605, 0.009134, 0.01521, 1.0, 0.005605, 0.009134, 0.01521, 1.0, 0.005605, 0.009134, 0.01521, 1.0, 0.005605, 0.009134, 0.01521, 1.0, 0.005605, 0.009134, 0.01521, 1.0, 0.005605, 0.009134, 0.01521, 1.0, 0.005605, 0.009134, 0.01521, 1.0, 0.005605, 0.009134, 0.01521, 1.0, 0.005605, 0.009134, 0.01521, 1.0, 0.005605, 0.009134, 0.01521, 1.0, 0.005605, 0.009134, 0.01521, 1.0, 0.005605, 0.009134, 0.01521, 1.0, 0.005605, 0.009134, 0.01521, 1.0, 0.005605, 0.009134, 0.01521, 1.0, 0.005605, 0.009134, 0.01521, 1.0, 0.005605, 0.009134, 0.01521, 1.0, 0.005605, 0.009134, 0.01521, 1.0, 0.005605, 0.009134, 0.01521, 1.0, 0.005605, 0.009134, 0.01521, 1.0, 0.005605, 0.009134, 0.01521, 1.0, 0.005605, 0.009134, 0.01521, 1.0, 0.005605, 0.009134, 0.01521, 1.0, 0.005605, 0.009134, 0.01521, 1.0, 0.005605, 0.009134, 0.01521, 1.0, 0.005605, 0.009134, 0.01521, 1.0, 0.005605, 0.009134, 0.01521, 1.0, 0.005605, 0.009134, 0.01521, 1.0, 0.005605, 0.009134, 0.01521, 1.0, 0.005605, 0.009134, 0.01521, 1.0, 0.005605, 0.009134, 0.01521, 1.0, 0.005605, 0.009134, 0.01521, 1.0, 0.005605, 0.009134, 0.01521, 1.0, 0.005605, 0.009134, 0.01521, 1.0, 0.005605, 0.009134, 0.01521, 1.0, 0.005605, 0.009134, 0.01521, 1.0, 0.005605, 0.009134, 0.01521, 1.0, 0.005605, 0.009134, 0.01521, 1.0, 0.005605, 0.009134, 0.01521, 1.0, 0.005605, 0.009134, 0.01521, 1.0, 0.005605, 0.009134, 0.01521, 1.0, 0.005605, 0.009134, 0.01521, 1.0, 0.005605, 0.009134, 0.01521, 1.0, 0.005605, 0.009134, 0.01521, 1.0, 0.005605, 0.009134, 0.01521, 1.0, 0.005605, 0.009134, 0.01521, 1.0, 0.005605, 0.009134, 0.01521, 1.0, 0.005605, 0.009134, 0.01521, 1.0, 0.005605, 0.009134, 0.01521, 1.0, 0.005605, 0.009134, 0.01521, 1.0, 0.005605, 0.009134, 0.01521, 1.0, 0.005605, 0.009134, 0.01521, 1.0, 0.005605, 0.009134, 0.01521, 1.0, 0.005605, 0.009134, 0.01521, 1.0, 0.005605, 0.009134, 0.01521, 1.0, 0.005605, 0.009134, 0.01521, 1.0, 0.005605, 0.009134, 0.01521, 1.0, 0.005605, 0.009134, 0.01521, 1.0, 0.005605, 0.009134, 0.01521, 1.0, 0.005605, 0.009134, 0.01521, 1.0, 0.005605, 0.009134, 0.01521, 1.0, 0.005605, 0.009134, 0.01521, 1.0, 0.005605, 0.009134, 0.01521, 1.0, 0.005605, 0.009134, 0.01521, 1.0, 0.005605, 0.009134, 0.01521, 1.0, 0.005605, 0.009134, 0.01521, 1.0, 0.005605, 0.009134, 0.01521, 1.0, 0.005605, 0.009134, 0.01521, 1.0, 0.005605, 0.009134, 0.01521, 1.0, 0.005605, 0.009134, 0.01521, 1.0, 0.005605, 0.009134, 0.01521, 1.0, 0.005605, 0.009134, 0.01521, 1.0, 0.005605, 0.009134, 0.01521, 1.0, 0.005605, 0.009134, 0.01521, 1.0, 0.005605, 0.009134, 0.01521, 1.0, 0.005605, 0.009134, 0.01521, 1.0, 0.005605, 0.009134, 0.01521, 1.0, 0.005605, 0.009134, 0.01521, 1.0, 0.005605, 0.009134, 0.01521, 1.0, 0.005605, 0.009134, 0.01521, 1.0, 0.005605, 0.009134, 0.01521, 1.0, 0.005605, 0.009134, 0.01521, 1.0, 0.005605, 0.009134, 0.01521, 1.0, 0.005605, 0.009134, 0.01521, 1.0, 0.005605, 0.009134, 0.01521, 1.0, 0.005605, 0.009134, 0.01521, 1.0, 0.005605, 0.009134, 0.01521, 1.0, 0.005605, 0.009134, 0.01521, 1.0, 0.005605, 0.009134, 0.01521, 1.0, 0.005605, 0.009134, 0.01521, 1.0, 0.005605, 0.009134, 0.01521, 1.0, 0.005605, 0.009134, 0.01521, 1.0, 0.005605, 0.009134, 0.01521, 1.0, 0.005605, 0.009134, 0.01521, 1.0, 0.005605, 0.009134, 0.01521, 1.0, 0.005605, 0.009134, 0.01521, 1.0, 0.005605, 0.009134, 0.01521, 1.0, 0.005605, 0.009134, 0.01521, 1.0, 0.005605, 0.009134, 0.01521, 1.0, 0.005605, 0.009134, 0.01521, 1.0, 0.005605, 0.009134, 0.01521, 1.0, 0.005605, 0.009134, 0.01521, 1.0, 0.005605, 0.009134, 0.01521, 1.0, 0.005605, 0.009134, 0.01521, 1.0, 0.005605, 0.009134, 0.01521, 1.0, 0.005605, 0.009134, 0.01521, 1.0, 0.005605, 0.009134, 0.01521, 1.0, 0.005605, 0.009134, 0.01521, 1.0, 0.005605, 0.009134, 0.01521, 1.0, 0.005605, 0.009134, 0.01521, 1.0, 0.005605, 0.009134, 0.01521, 1.0, 0.005605, 0.009134, 0.01521, 1.0, 0.005605, 0.009134, 0.01521, 1.0, 0.005605, 0.009134, 0.01521, 1.0, 0.005605, 0.009134, 0.01521, 1.0, 0.005605, 0.009134, 0.01521, 1.0, 0.005605, 0.009134, 0.01521, 1.0, 0.005605, 0.009134, 0.01521, 1.0, 0.005605, 0.009134, 0.01521, 1.0, 0.005605, 0.009134, 0.01521, 1.0, 0.005605, 0.009134, 0.01521, 1.0, 0.005605, 0.009134, 0.01521, 1.0, 0.005605, 0.009134, 0.01521, 1.0, 0.005605, 0.009134, 0.01521, 1.0, 0.005605, 0.009134, 0.01521, 1.0, 0.005605, 0.009134, 0.01521, 1.0, 0.005605, 0.009134, 0.01521, 1.0, 0.005605, 0.009134, 0.01521, 1.0, 0.005605, 0.009134, 0.01521, 1.0, 0.005605, 0.009134, 0.01521, 1.0, 0.005605, 0.009134, 0.01521, 1.0, 0.005605, 0.009134, 0.01521, 1.0, 0.005605, 0.009134, 0.01521, 1.0, 0.005605, 0.009134, 0.01521, 1.0])
me_plane.materials.append(mat_vertex_painting)
me_plane.update()

# ---- objects
ob_camera = bpy.data.objects.new('Camera', cam_camera)
ob_network = bpy.data.objects.new('Network', me_plane_004)
ob_cursor = bpy.data.objects.new('Cursor', me_cube)
ob_cube = bpy.data.objects.new('Cube', me_cube_001)
ob_gridpointmarker = bpy.data.objects.new('GridPointMarker', me_cube_002)
ob_line = bpy.data.objects.new('Line', me_line)
ob_brokenline = bpy.data.objects.new('BrokenLine', me_brokenline)
ob_point = bpy.data.objects.new('Point', light_point)
ob_plane = bpy.data.objects.new('Plane', me_plane)

# ---- transforms, parenting, visibility, modifiers, constraints
ob_camera.location = (-0.0794, -8.329, 7.551)
ob_camera.rotation_euler = (0.7854, -0.0, 0.0)
ob_network.location = (0.0, 0.0, 0.0)
ob_network.display_type = 'WIRE'
ob_cursor.location = (6.0, 0.0, 0.0)
ob_cube.location = (0.5, -0.5, 0.0)
ob_gridpointmarker.location = (9.0, 20.0, 0.0)
ob_line.location = (10.0, 20.0, 0.0)
ob_brokenline.location = (11.0, 20.0, 0.0)
ob_point.parent = ob_cube
ob_point.matrix_parent_inverse = Matrix(((1.0, -0.0, -0.0, -0.5), (-0.0, 1.0, 0.0, 0.5), (-0.0, -0.0, 1.0, -0.0), (-0.0, 0.0, -0.0, 1.0)))
ob_point.location = (0.5, -0.5, 2.0)
ob_plane.location = (-2.0, 2.0, -0.5)

# ---- collection membership
scene.collection.objects.link(ob_camera)
scene.collection.objects.link(ob_network)
scene.collection.objects.link(ob_cursor)
scene.collection.objects.link(ob_cube)
scene.collection.objects.link(ob_gridpointmarker)
scene.collection.objects.link(ob_line)
scene.collection.objects.link(ob_brokenline)
scene.collection.objects.link(ob_point)
scene.collection.objects.link(ob_plane)

# ---- scene / render settings (as saved in the file)
scene.camera = ob_camera
scene.frame_start = 1; scene.frame_end = 250; scene.frame_set(1)
scene.render.engine = 'BLENDER_EEVEE_NEXT'
scene.render.resolution_x = 640
scene.render.resolution_y = 360
scene.render.fps = 60
scene.render.bake_bias = 0.0
scene.render.bake_samples = 0
scene.cycles.use_denoising = False
scene.cycles.samples = 128
scene.cycles.sampling_pattern = 'TABULATED_SOBOL'
scene.cycles.use_adaptive_sampling = False
scene.cycles.use_light_tree = False
scene.view_settings.view_transform = 'Filmic'
bpy.context.view_layer.update()
